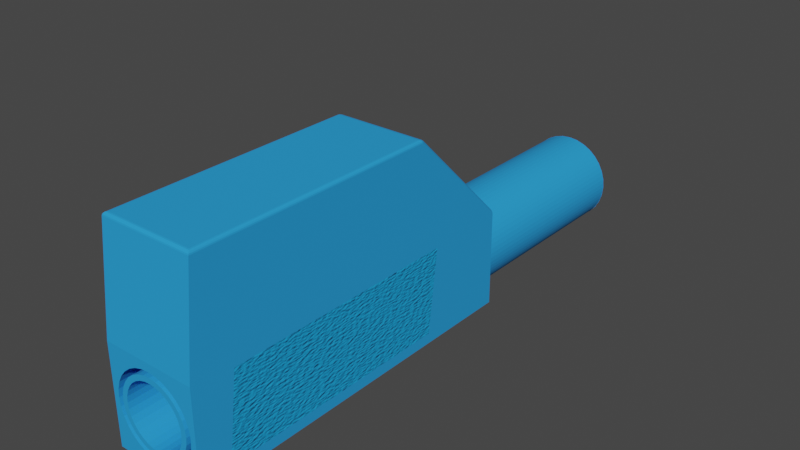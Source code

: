 # Source: lab_cable.blend  (saved by Blender 4.0.36; exported with 4.5.12 LTS)
import bpy
from mathutils import Matrix  # noqa: F401  (used for matrix-valued properties, if any)

bpy.ops.wm.read_factory_settings(use_empty=True)
scene = bpy.context.scene
scene.name = 'Scene'

# ---- collections
col_collection = bpy.data.collections.new('Collection'); scene.collection.children.link(col_collection)

# ---- materials (node trees are filled in below, after node groups)
mat_outside = bpy.data.materials.new('Outside')
mat_insideknob = bpy.data.materials.new('InsideKnob')
mat_roughspots = bpy.data.materials.new('RoughSpots')

# ---- material node trees
mat_outside.use_nodes = True; mat_outside.node_tree.nodes.clear()
_N = mat_outside.node_tree.nodes; _L = mat_outside.node_tree.links
n0 = _N.new('ShaderNodeOutputMaterial'); n0.name = 'Material Output'; n0.location = (396, 278)
n1 = _N.new('ShaderNodeBsdfPrincipled'); n1.name = 'Principled BSDF'; n1.location = (-27, 274)
n1.distribution = 'GGX'
n1.subsurface_method = 'RANDOM_WALK_SKIN'
n1.inputs[0].default_value = (0.0185, 0.3278, 0.7991, 1.0)
n1.inputs[2].default_value = 0.7822
n1.inputs[3].default_value = 1.45
n1.inputs[13].default_value = 0.3589
n1.inputs[27].default_value = (0.0, 0.0, 0.0, 1.0)
n1.inputs[28].default_value = 1.0
_L.new(n1.outputs[0], n0.inputs[0])
n0.is_active_output = True
mat_insideknob.use_nodes = True; mat_insideknob.node_tree.nodes.clear()
_N = mat_insideknob.node_tree.nodes; _L = mat_insideknob.node_tree.links
n0 = _N.new('ShaderNodeBsdfPrincipled'); n0.name = 'Principled BSDF'; n0.location = (10, 300)
n0.distribution = 'GGX'
n0.subsurface_method = 'RANDOM_WALK_SKIN'
n0.inputs[0].default_value = (0.5537, 0.03791, 0.02342, 1.0)
n0.inputs[2].default_value = 0.7697
n0.inputs[3].default_value = 1.45
n0.inputs[27].default_value = (0.0, 0.0, 0.0, 1.0)
n0.inputs[28].default_value = 1.0
n1 = _N.new('ShaderNodeOutputMaterial'); n1.name = 'Material Output'; n1.location = (300, 300)
_L.new(n0.outputs[0], n1.inputs[0])
n1.is_active_output = True
mat_roughspots.use_nodes = True; mat_roughspots.node_tree.nodes.clear()
_N = mat_roughspots.node_tree.nodes; _L = mat_roughspots.node_tree.links
n0 = _N.new('ShaderNodeOutputMaterial'); n0.name = 'Material Output'; n0.location = (300, 300)
n1 = _N.new('ShaderNodeBsdfPrincipled'); n1.name = 'Principled BSDF'; n1.location = (10, 300)
n1.distribution = 'GGX'
n1.subsurface_method = 'RANDOM_WALK_SKIN'
n1.inputs[0].default_value = (0.004613, 0.3198, 0.713, 1.0)
n1.inputs[2].default_value = 0.7033
n1.inputs[3].default_value = 1.45
n1.inputs[27].default_value = (0.0, 0.0, 0.0, 1.0)
n1.inputs[28].default_value = 1.0
n2 = _N.new('ShaderNodeMapping'); n2.name = 'Mapping'; n2.location = (-583, -25)
n3 = _N.new('ShaderNodeTexCoord'); n3.name = 'Texture Coordinate'; n3.location = (-835, -26)
n4 = _N.new('ShaderNodeTexNoise'); n4.name = 'Noise Texture'; n4.location = (-420, -60)
n4.inputs[2].default_value = 100.0
n4.inputs[4].default_value = 0.3397
n5 = _N.new('ShaderNodeBump'); n5.name = 'Bump'; n5.location = (-219, -34)
n5.inputs[1].default_value = 0.215
n5.inputs[2].default_value = 1.0
_L.new(n1.outputs[0], n0.inputs[0])
_L.new(n2.outputs[0], n4.inputs[0])
_L.new(n3.outputs[0], n2.inputs[0])
_L.new(n4.outputs[0], n5.inputs[3])
_L.new(n5.outputs[0], n1.inputs[5])
n0.is_active_output = True

# ---- world
world_world = bpy.data.worlds.new('World'); scene.world = world_world
world_world.use_nodes = True; world_world.node_tree.nodes.clear()
_N = world_world.node_tree.nodes; _L = world_world.node_tree.links
n0 = _N.new('ShaderNodeOutputWorld'); n0.name = 'World Output'; n0.location = (300, 300)
n1 = _N.new('ShaderNodeBackground'); n1.name = 'Background'; n1.location = (10, 300)
n1.inputs[0].default_value = (0.05088, 0.05088, 0.05088, 1.0)
_L.new(n1.outputs[0], n0.inputs[0])
n0.is_active_output = True
world_world.color = (0.05088, 0.05088, 0.05088)
world_world.use_sun_shadow = False
world_world.sun_shadow_jitter_overblur = 0.0

# ---- meshes
me_lab_cable = bpy.data.meshes.new('Lab Cable')
me_lab_cable.from_pydata([(9.537e-07, -20.0, 2.874), (-0.756, -20.0, 2.8), (-1.483, -20.0, 2.579), (-2.153, -20.0, 2.221), (-2.74, -20.0, 1.739), (-3.222, -20.0, 1.152), (-3.58, -20.0, 0.4822), (-3.801, -20.0, -0.2448), (-3.875, -20.0, -1.001), (-3.801, -20.0, -1.757), (-3.58, -20.0, -2.484), (-3.222, -20.0, -3.154), (-2.74, -20.0, -3.741), (-2.153, -20.0, -4.223), (-1.483, -20.0, -4.581), (-0.756, -20.0, -4.801), (4.768e-07, -20.0, -4.876), (0.756, -20.0, -4.801), (1.483, -20.0, -4.581), (2.153, -20.0, -4.223), (2.74, -20.0, -3.741), (3.222, -20.0, -3.154), (3.58, -20.0, -2.484), (3.801, -20.0, -1.757), (3.875, -20.0, -1.001), (3.801, -20.0, -0.2448), (3.58, -20.0, 0.4822), (3.222, -20.0, 1.152), (2.74, -20.0, 1.739), (2.153, -20.0, 2.221), (1.483, -20.0, 2.579), (0.756, -20.0, 2.8), (9.537e-07, 7.629e-06, 2.874), (-0.756, 7.629e-06, 2.8), (-1.483, 7.629e-06, 2.579), (-2.153, 7.629e-06, 2.221), (-2.74, 7.629e-06, 1.739), (-3.222, 7.629e-06, 1.152), (-3.58, 7.629e-06, 0.4822), (-3.801, 7.629e-06, -0.2448), (-3.875, 7.629e-06, -1.001), (-3.801, 7.629e-06, -1.757), (-3.58, 7.629e-06, -2.484), (-3.222, 7.629e-06, -3.154), (-2.74, 7.629e-06, -3.741), (-2.153, 7.629e-06, -4.223), (-1.483, 7.629e-06, -4.581), (-0.756, 7.629e-06, -4.801), (4.768e-07, 7.629e-06, -4.876), (0.756, 7.629e-06, -4.801), (1.483, 7.629e-06, -4.581), (2.153, 7.629e-06, -4.223), (2.74, 7.629e-06, -3.741), (3.222, 7.629e-06, -3.154), (3.58, 7.629e-06, -2.484), (3.801, 7.629e-06, -1.757), (3.875, 7.629e-06, -1.001), (3.801, 7.629e-06, -0.2448), (3.58, 7.629e-06, 0.4822), (3.222, 7.629e-06, 1.152), (2.74, 7.629e-06, 1.739), (2.153, 7.629e-06, 2.221), (1.483, 7.629e-06, 2.579), (0.756, 7.629e-06, 2.8), (-0.3798, -20.0, 2.856), (-1.125, -20.0, 2.707), (-1.827, -20.0, 2.417), (-2.458, -20.0, 1.995), (-2.995, -20.0, 1.458), (-3.417, -20.0, 0.8259), (-3.708, -20.0, 0.1241), (-3.856, -20.0, -0.6209), (-3.856, -20.0, -1.381), (-3.708, -20.0, -2.126), (-3.417, -20.0, -2.827), (-2.995, -20.0, -3.459), (-2.458, -20.0, -3.996), (-1.827, -20.0, -4.418), (-1.125, -20.0, -4.709), (-0.3798, -20.0, -4.857), (0.3798, -20.0, -4.857), (1.125, -20.0, -4.709), (1.827, -20.0, -4.418), (2.458, -20.0, -3.996), (2.995, -20.0, -3.459), (3.417, -20.0, -2.827), (3.708, -20.0, -2.126), (3.856, -20.0, -1.381), (3.856, -20.0, -0.6209), (3.708, -20.0, 0.1241), (3.417, -20.0, 0.8259), (2.995, -20.0, 1.458), (2.458, -20.0, 1.995), (1.827, -20.0, 2.417), (1.125, -20.0, 2.707), (0.3798, -20.0, 2.856), (-0.3798, 7.629e-06, 2.856), (-1.125, 7.629e-06, 2.707), (-1.827, 7.629e-06, 2.417), (-2.458, 7.629e-06, 1.995), (-2.995, 7.629e-06, 1.458), (-3.417, 7.629e-06, 0.8259), (-3.708, 7.629e-06, 0.1241), (-3.856, 7.629e-06, -0.6209), (-3.856, 7.629e-06, -1.381), (-3.708, 7.629e-06, -2.126), (-3.417, 7.629e-06, -2.827), (-2.995, 7.629e-06, -3.459), (-2.458, 7.629e-06, -3.996), (-1.827, 7.629e-06, -4.418), (-1.125, 7.629e-06, -4.709), (-0.3798, 7.629e-06, -4.857), (0.3798, 7.629e-06, -4.857), (1.125, 7.629e-06, -4.709), (1.827, 7.629e-06, -4.418), (2.458, 7.629e-06, -3.996), (2.995, 7.629e-06, -3.459), (3.417, 7.629e-06, -2.827), (3.708, 7.629e-06, -2.126), (3.856, 7.629e-06, -1.381), (3.856, 7.629e-06, -0.6209), (3.708, 7.629e-06, 0.1241), (3.417, 7.629e-06, 0.8259), (2.995, 7.629e-06, 1.458), (2.458, 7.629e-06, 1.995), (1.827, 7.629e-06, 2.417), (1.125, 7.629e-06, 2.707), (0.3798, 7.629e-06, 2.856), (-3.875, -10.0, -1.001), (-3.801, -10.0, -1.757), (3.58, -10.0, -2.484), (3.801, -10.0, -1.757), (-3.58, -10.0, -2.484), (3.875, -10.0, -1.001), (-3.222, -10.0, -3.154), (3.801, -10.0, -0.2448), (-2.74, -10.0, -3.741), (3.58, -10.0, 0.4821), (-2.153, -10.0, -4.223), (3.222, -10.0, 1.152), (-1.483, -10.0, -4.581), (4.768e-07, -10.0, 2.874), (-0.756, -10.0, 2.8), (2.74, -10.0, 1.739), (-0.756, -10.0, -4.801), (-1.483, -10.0, 2.579), (2.153, -10.0, 2.221), (9.537e-07, -10.0, -4.876), (-2.153, -10.0, 2.221), (1.483, -10.0, 2.579), (0.756, -10.0, -4.801), (-2.74, -10.0, 1.739), (0.756, -10.0, 2.8), (1.483, -10.0, -4.581), (-3.222, -10.0, 1.152), (2.153, -10.0, -4.223), (-3.58, -10.0, 0.4821), (2.74, -10.0, -3.741), (-3.801, -10.0, -0.2448), (3.222, -10.0, -3.154), (-3.856, -10.0, -1.381), (3.708, -10.0, -2.126), (-3.708, -10.0, -2.126), (3.856, -10.0, -1.381), (-3.417, -10.0, -2.827), (3.856, -10.0, -0.6209), (-2.995, -10.0, -3.459), (3.708, -10.0, 0.1241), (-2.458, -10.0, -3.996), (3.417, -10.0, 0.8259), (-1.827, -10.0, -4.418), (-0.3798, -10.0, 2.856), (2.995, -10.0, 1.458), (-1.125, -10.0, -4.709), (-1.125, -10.0, 2.707), (2.458, -10.0, 1.995), (-0.3798, -10.0, -4.857), (-1.827, -10.0, 2.417), (1.827, -10.0, 2.417), (0.3798, -10.0, -4.857), (-2.458, -10.0, 1.995), (1.125, -10.0, 2.707), (1.125, -10.0, -4.709), (-2.995, -10.0, 1.458), (0.3798, -10.0, 2.856), (1.827, -10.0, -4.418), (-3.417, -10.0, 0.8259), (2.458, -10.0, -3.996), (-3.708, -10.0, 0.1241), (2.995, -10.0, -3.459), (-3.856, -10.0, -0.6209), (3.417, -10.0, -2.827), (4.768e-07, -20.0, 3.371), (-0.8529, -20.0, 3.287), (-1.673, -20.0, 3.038), (-2.429, -20.0, 2.634), (-3.091, -20.0, 2.091), (-3.635, -20.0, 1.428), (-4.039, -20.0, 0.6723), (-4.288, -20.0, -0.1479), (-4.372, -20.0, -1.001), (-4.288, -20.0, -1.854), (-4.039, -20.0, -2.674), (-3.635, -20.0, -3.43), (-3.091, -20.0, -4.092), (-2.429, -20.0, -4.636), (-1.673, -20.0, -5.04), (-0.8529, -20.0, -5.289), (4.768e-07, -20.0, -5.373), (0.8529, -20.0, -5.289), (1.673, -20.0, -5.04), (2.429, -20.0, -4.636), (3.091, -20.0, -4.092), (3.635, -20.0, -3.43), (4.039, -20.0, -2.674), (4.288, -20.0, -1.854), (4.372, -20.0, -1.001), (4.288, -20.0, -0.1479), (4.039, -20.0, 0.6723), (3.635, -20.0, 1.428), (3.091, -20.0, 2.091), (2.429, -20.0, 2.634), (1.673, -20.0, 3.038), (0.8529, -20.0, 3.287), (4.768e-07, 7.629e-06, 3.371), (-0.8529, 7.629e-06, 3.287), (-1.673, 7.629e-06, 3.038), (-2.429, 7.629e-06, 2.634), (-3.091, 7.629e-06, 2.091), (-3.635, 7.629e-06, 1.428), (-4.039, 7.629e-06, 0.6723), (-4.288, 7.629e-06, -0.1479), (-4.372, 7.629e-06, -1.001), (-4.288, 7.629e-06, -1.854), (-4.039, 7.629e-06, -2.674), (-3.635, 7.629e-06, -3.43), (-3.091, 7.629e-06, -4.092), (-2.429, 7.629e-06, -4.636), (-1.673, 7.629e-06, -5.04), (-0.8529, 7.629e-06, -5.289), (4.768e-07, 7.629e-06, -5.373), (0.8529, 7.629e-06, -5.289), (1.673, 7.629e-06, -5.04), (2.429, 7.629e-06, -4.636), (3.091, 7.629e-06, -4.092), (3.635, 7.629e-06, -3.43), (4.039, 7.629e-06, -2.674), (4.288, 7.629e-06, -1.854), (4.372, 7.629e-06, -1.001), (4.288, 7.629e-06, -0.1479), (4.039, 7.629e-06, 0.6723), (3.635, 7.629e-06, 1.428), (3.091, 7.629e-06, 2.091), (2.429, 7.629e-06, 2.634), (1.673, 7.629e-06, 3.038), (0.8529, 7.629e-06, 3.287), (-0.4285, -20.0, 3.35), (-1.269, -20.0, 3.183), (-2.061, -20.0, 2.855), (-2.773, -20.0, 2.379), (-3.379, -20.0, 1.773), (-3.856, -20.0, 1.06), (-4.184, -20.0, 0.2683), (-4.351, -20.0, -0.5722), (-4.351, -20.0, -1.429), (-4.184, -20.0, -2.27), (-3.856, -20.0, -3.062), (-3.379, -20.0, -3.774), (-2.773, -20.0, -4.38), (-2.061, -20.0, -4.856), (-1.269, -20.0, -5.184), (-0.4285, -20.0, -5.352), (0.4285, -20.0, -5.352), (1.269, -20.0, -5.184), (2.061, -20.0, -4.856), (2.773, -20.0, -4.38), (3.379, -20.0, -3.774), (3.856, -20.0, -3.062), (4.184, -20.0, -2.27), (4.351, -20.0, -1.429), (4.351, -20.0, -0.5722), (4.184, -20.0, 0.2683), (3.856, -20.0, 1.06), (3.379, -20.0, 1.773), (2.773, -20.0, 2.379), (2.061, -20.0, 2.855), (1.269, -20.0, 3.183), (0.4285, -20.0, 3.35), (-0.4285, 7.629e-06, 3.35), (-1.269, 7.629e-06, 3.183), (-2.061, 7.629e-06, 2.855), (-2.773, 7.629e-06, 2.379), (-3.379, 7.629e-06, 1.773), (-3.856, 7.629e-06, 1.06), (-4.184, 7.629e-06, 0.2683), (-4.351, 7.629e-06, -0.5722), (-4.351, 7.629e-06, -1.429), (-4.184, 7.629e-06, -2.27), (-3.856, 7.629e-06, -3.062), (-3.379, 7.629e-06, -3.774), (-2.773, 7.629e-06, -4.38), (-2.061, 7.629e-06, -4.856), (-1.269, 7.629e-06, -5.184), (-0.4285, 7.629e-06, -5.352), (0.4285, 7.629e-06, -5.352), (1.269, 7.629e-06, -5.184), (2.061, 7.629e-06, -4.856), (2.773, 7.629e-06, -4.38), (3.379, 7.629e-06, -3.774), (3.856, 7.629e-06, -3.062), (4.184, 7.629e-06, -2.27), (4.351, 7.629e-06, -1.429), (4.351, 7.629e-06, -0.5722), (4.184, 7.629e-06, 0.2683), (3.856, 7.629e-06, 1.06), (3.379, 7.629e-06, 1.773), (2.773, 7.629e-06, 2.379), (2.061, 7.629e-06, 2.855), (1.269, 7.629e-06, 3.183), (0.4285, 7.629e-06, 3.35), (-0.8529, -10.0, -5.289), (4.768e-07, -10.0, -5.373), (-1.673, -10.0, 3.038), (-2.429, -10.0, 2.634), (2.429, -10.0, 2.634), (1.673, -10.0, 3.038), (0.8529, -10.0, -5.289), (-3.091, -10.0, 2.091), (0.8529, -10.0, 3.287), (1.673, -10.0, -5.04), (-3.635, -10.0, 1.428), (4.768e-07, -10.0, 3.371), (2.429, -10.0, -4.636), (-4.039, -10.0, 0.6723), (3.091, -10.0, -4.092), (-4.288, -10.0, -0.1479), (3.635, -10.0, -3.43), (-4.372, -10.0, -1.001), (4.039, -10.0, -2.674), (-4.288, -10.0, -1.854), (4.288, -10.0, -1.854), (-4.039, -10.0, -2.674), (4.372, -10.0, -1.001), (-3.635, -10.0, -3.43), (4.288, -10.0, -0.1479), (-3.091, -10.0, -4.092), (4.039, -10.0, 0.6723), (-2.429, -10.0, -4.636), (3.635, -10.0, 1.428), (-1.673, -10.0, -5.04), (-0.8529, -10.0, 3.287), (3.091, -10.0, 2.091), (-0.4285, -10.0, -5.352), (-2.061, -10.0, 2.855), (2.061, -10.0, 2.855), (0.4285, -10.0, -5.352), (-2.773, -10.0, 2.379), (1.269, -10.0, 3.183), (1.269, -10.0, -5.184), (-3.379, -10.0, 1.773), (0.4285, -10.0, 3.35), (2.061, -10.0, -4.856), (-3.856, -10.0, 1.06), (2.773, -10.0, -4.38), (-4.184, -10.0, 0.2683), (3.379, -10.0, -3.774), (-4.351, -10.0, -0.5722), (3.856, -10.0, -3.062), (-4.351, -10.0, -1.429), (4.184, -10.0, -2.27), (-4.184, -10.0, -2.27), (4.351, -10.0, -1.429), (-3.856, -10.0, -3.062), (4.351, -10.0, -0.5722), (-3.379, -10.0, -3.774), (4.184, -10.0, 0.2683), (-2.773, -10.0, -4.38), (3.856, -10.0, 1.06), (-2.061, -10.0, -4.856), (-0.4285, -10.0, 3.35), (3.379, -10.0, 1.773), (-1.269, -10.0, -5.184), (-1.269, -10.0, 3.183), (2.773, -10.0, 2.379), (-4.5, -51.0, 3.499), (4.5, -51.0, 3.499), (4.5, -28.0, 3.499), (-4.5, -28.0, 3.499), (-4.5, -55.0, 3.999), (4.5, -55.0, 3.999), (0.0, 0.0, 3.399), (-0.8584, 0.0, 3.315), (-1.684, 0.0, 3.064), (-2.445, 0.0, 2.658), (-3.111, 0.0, 2.111), (-3.658, 0.0, 1.444), (-4.065, 0.0, 0.6831), (-4.315, 0.0, -0.1424), (-4.4, 0.0, -1.001), (-4.315, 0.0, -1.859), (-4.065, 0.0, -2.685), (-3.658, 0.0, -3.445), (-3.111, 0.0, -4.112), (-2.445, 0.0, -4.659), (-1.684, 0.0, -5.066), (-0.8584, 0.0, -5.316), (0.0, 0.0, -5.401), (0.8584, 0.0, -5.316), (1.684, 0.0, -5.066), (2.445, 0.0, -4.659), (3.111, 0.0, -4.112), (3.658, 0.0, -3.445), (4.065, 0.0, -2.685), (4.315, 0.0, -1.859), (4.4, 0.0, -1.001), (4.315, 0.0, -0.1424), (4.065, 0.0, 0.6831), (3.658, 0.0, 1.444), (3.111, 0.0, 2.111), (2.445, 0.0, 2.658), (1.684, 0.0, 3.064), (0.8584, 0.0, 3.315), (-1.492, -20.0, 2.602), (-3.603, -20.0, -2.493), (-2.758, -20.0, -3.758), (-0.7609, -20.0, -4.826), (1.492, -20.0, -4.604), (2.167, -20.0, -4.243), (3.9, -20.0, -1.001), (2.758, -20.0, 1.757), (2.167, -20.0, 2.242), (1.492, -20.0, 2.602), (0.0, -20.0, 2.899), (-0.7609, -20.0, 2.824), (-3.603, -20.0, 0.4917), (-3.825, -20.0, -0.2399), (-3.243, -20.0, -3.167), (-1.492, -20.0, -4.604), (0.0, -20.0, -4.901), (2.758, -20.0, -3.758), (3.243, -20.0, -3.167), (3.603, -20.0, -2.493), (3.825, -20.0, -1.762), (3.825, -20.0, -0.2399), (3.243, -20.0, 1.166), (0.7609, -20.0, 2.824), (-2.167, -20.0, 2.242), (-2.758, -20.0, 1.757), (-3.243, -20.0, 1.166), (-3.9, -20.0, -1.001), (-3.825, -20.0, -1.762), (-2.167, -20.0, -4.243), (0.7609, -20.0, -4.826), (3.603, -20.0, 0.4917), (0.0, 0.0, 2.899), (-0.7609, 0.0, 2.824), (-1.492, 0.0, 2.602), (-2.167, 0.0, 2.242), (-2.758, 0.0, 1.757), (-3.243, 0.0, 1.166), (-3.603, 0.0, 0.4917), (-3.825, 0.0, -0.2399), (-3.9, 0.0, -1.001), (-3.825, 0.0, -1.762), (-3.603, 0.0, -2.493), (-3.243, 0.0, -3.167), (-2.758, 0.0, -3.758), (-2.167, 0.0, -4.243), (-1.492, 0.0, -4.604), (-0.7609, 0.0, -4.826), (0.0, 0.0, -4.901), (0.7609, 0.0, -4.826), (1.492, 0.0, -4.604), (2.167, 0.0, -4.243), (2.758, 0.0, -3.758), (3.243, 0.0, -3.167), (3.603, 0.0, -2.493), (3.825, 0.0, -1.762), (3.9, 0.0, -1.001), (3.825, 0.0, -0.2399), (3.603, 0.0, 0.4917), (3.243, 0.0, 1.166), (2.758, 0.0, 1.757), (2.167, 0.0, 2.242), (1.492, 0.0, 2.602), (0.7609, 0.0, 2.824), (0.0, -20.0, 1.699), (-0.5267, -20.0, 1.647), (-1.033, -20.0, 1.494), (-1.5, -20.0, 1.244), (-1.909, -20.0, 0.9084), (-2.245, -20.0, 0.4993), (-2.494, -20.0, 0.03249), (-2.648, -20.0, -0.474), (-2.7, -20.0, -1.001), (-2.648, -20.0, -1.528), (-2.494, -20.0, -2.034), (-2.245, -20.0, -2.501), (-1.909, -20.0, -2.91), (-1.5, -20.0, -3.246), (-1.033, -20.0, -3.495), (-0.5267, -20.0, -3.649), (0.0, -20.0, -3.701), (0.5267, -20.0, -3.649), (1.033, -20.0, -3.495), (1.5, -20.0, -3.246), (1.909, -20.0, -2.91), (2.245, -20.0, -2.501), (2.494, -20.0, -2.034), (2.648, -20.0, -1.528), (2.7, -20.0, -1.001), (2.648, -20.0, -0.474), (2.494, -20.0, 0.03249), (2.245, -20.0, 0.4993), (1.909, -20.0, 0.9084), (1.5, -20.0, 1.244), (1.033, -20.0, 1.494), (0.5267, -20.0, 1.647), (0.0, 0.0, 0.0), (0.0, -1.691, 1.699), (0.0, -0.08276, 0.5251), (0.0, -0.323, 0.9988), (0.0, -0.6971, 1.375), (0.0, -1.168, 1.616), (-0.5267, -1.691, 1.647), (-0.1952, 0.0, -0.01923), (-0.5105, -1.168, 1.566), (-0.4634, -0.6971, 1.329), (-0.3901, -0.323, 0.9604), (-0.2977, -0.08276, 0.4958), (-1.033, -1.691, 1.494), (-0.383, 0.0, -0.07618), (-1.001, -1.168, 1.417), (-0.9091, -0.6971, 1.194), (-0.7652, -0.323, 0.8466), (-0.5839, -0.08276, 0.4089), (-1.5, -1.691, 1.244), (-0.556, 0.0, -0.1687), (-1.454, -1.168, 1.175), (-1.32, -0.6971, 0.9744), (-1.111, -0.323, 0.6618), (-0.8477, -0.08276, 0.2679), (-1.909, -1.691, 0.9084), (-0.7076, 0.0, -0.2931), (-1.85, -1.168, 0.8496), (-1.68, -0.6971, 0.679), (-1.414, -0.323, 0.4131), (-1.079, -0.08276, 0.07818), (-2.245, -1.691, 0.4993), (-0.8321, 0.0, -0.4448), (-2.176, -1.168, 0.4531), (-1.975, -0.6971, 0.319), (-1.663, -0.323, 0.1101), (-1.269, -0.08276, -0.153), (-2.494, -1.691, 0.03249), (-0.9246, 0.0, -0.6178), (-2.418, -1.168, 0.0006614), (-2.195, -0.6971, -0.0917), (-1.847, -0.323, -0.2356), (-1.41, -0.08276, -0.4168), (-2.648, -1.691, -0.474), (-0.9815, 0.0, -0.8055), (-2.567, -1.168, -0.4902), (-2.33, -0.6971, -0.5373), (-1.961, -0.323, -0.6107), (-1.497, -0.08276, -0.7031), (-2.7, -1.691, -1.001), (-1.001, 0.0, -1.001), (-2.617, -1.168, -1.001), (-2.375, -0.6971, -1.001), (-2.0, -0.323, -1.001), (-1.526, -0.08276, -1.001), (-2.648, -1.691, -1.528), (-0.9815, 0.0, -1.196), (-2.567, -1.168, -1.511), (-2.33, -0.6971, -1.464), (-1.961, -0.323, -1.391), (-1.497, -0.08276, -1.298), (-2.494, -1.691, -2.034), (-0.9246, 0.0, -1.384), (-2.418, -1.168, -2.002), (-2.195, -0.6971, -1.91), (-1.847, -0.323, -1.766), (-1.41, -0.08276, -1.585), (-2.245, -1.691, -2.501), (-0.8321, 0.0, -1.557), (-2.176, -1.168, -2.455), (-1.975, -0.6971, -2.32), (-1.663, -0.323, -2.112), (-1.269, -0.08276, -1.848), (-1.909, -1.691, -2.91), (-0.7076, 0.0, -1.708), (-1.85, -1.168, -2.851), (-1.68, -0.6971, -2.68), (-1.414, -0.323, -2.415), (-1.079, -0.08276, -2.08), (-1.5, -1.691, -3.246), (-0.556, 0.0, -1.833), (-1.454, -1.168, -3.177), (-1.32, -0.6971, -2.976), (-1.111, -0.323, -2.663), (-0.8477, -0.08276, -2.269), (-1.033, -1.691, -3.495), (-0.383, 0.0, -1.925), (-1.001, -1.168, -3.418), (-0.9091, -0.6971, -3.195), (-0.7652, -0.323, -2.848), (-0.5839, -0.08276, -2.41), (-0.5267, -1.691, -3.649), (-0.1952, 0.0, -1.982), (-0.5105, -1.168, -3.567), (-0.4634, -0.6971, -3.331), (-0.3901, -0.323, -2.962), (-0.2977, -0.08276, -2.497), (0.0, -1.691, -3.701), (0.0, 0.0, -2.002), (0.0, -1.168, -3.618), (0.0, -0.6971, -3.376), (0.0, -0.323, -3.0), (0.0, -0.08276, -2.527), (0.5267, -1.691, -3.649), (0.1952, 0.0, -1.982), (0.5105, -1.168, -3.567), (0.4634, -0.6971, -3.331), (0.3901, -0.323, -2.962), (0.2977, -0.08276, -2.497), (1.033, -1.691, -3.495), (0.383, 0.0, -1.925), (1.001, -1.168, -3.418), (0.9091, -0.6971, -3.195), (0.7652, -0.323, -2.848), (0.5839, -0.08276, -2.41), (1.5, -1.691, -3.246), (0.556, 0.0, -1.833), (1.454, -1.168, -3.177), (1.32, -0.6971, -2.976), (1.111, -0.323, -2.663), (0.8477, -0.08276, -2.269), (1.909, -1.691, -2.91), (0.7076, 0.0, -1.708), (1.85, -1.168, -2.851), (1.68, -0.6971, -2.68), (1.414, -0.323, -2.415), (1.079, -0.08276, -2.08), (2.245, -1.691, -2.501), (0.8321, 0.0, -1.557), (2.176, -1.168, -2.455), (1.975, -0.6971, -2.32), (1.663, -0.323, -2.112), (1.269, -0.08276, -1.848), (2.494, -1.691, -2.034), (0.9246, 0.0, -1.384), (2.418, -1.168, -2.002), (2.195, -0.6971, -1.91), (1.847, -0.323, -1.766), (1.41, -0.08276, -1.585), (2.648, -1.691, -1.528), (0.9815, 0.0, -1.196), (2.567, -1.168, -1.511), (2.33, -0.6971, -1.464), (1.961, -0.323, -1.391), (1.497, -0.08276, -1.298), (2.7, -1.691, -1.001), (1.001, 0.0, -1.001), (2.617, -1.168, -1.001), (2.375, -0.6971, -1.001), (2.0, -0.323, -1.001), (1.526, -0.08276, -1.001), (2.648, -1.691, -0.474), (0.9815, 0.0, -0.8055), (2.567, -1.168, -0.4902), (2.33, -0.6971, -0.5373), (1.961, -0.323, -0.6107), (1.497, -0.08276, -0.7031), (2.494, -1.691, 0.03249), (0.9246, 0.0, -0.6178), (2.418, -1.168, 0.0006614), (2.195, -0.6971, -0.0917), (1.847, -0.323, -0.2356), (1.41, -0.08276, -0.4168), (2.245, -1.691, 0.4993), (0.8321, 0.0, -0.4448), (2.176, -1.168, 0.4531), (1.975, -0.6971, 0.319), (1.663, -0.323, 0.1101), (1.269, -0.08276, -0.153), (1.909, -1.691, 0.9084), (0.7076, 0.0, -0.2931), (1.85, -1.168, 0.8496), (1.68, -0.6971, 0.679), (1.414, -0.323, 0.4131), (1.079, -0.08276, 0.07818), (1.5, -1.691, 1.244), (0.556, 0.0, -0.1687), (1.454, -1.168, 1.175), (1.32, -0.6971, 0.9744), (1.111, -0.323, 0.6618), (0.8477, -0.08276, 0.2679), (1.033, -1.691, 1.494), (0.383, 0.0, -0.07618), (1.001, -1.168, 1.417), (0.9091, -0.6971, 1.194), (0.7652, -0.323, 0.8466), (0.5839, -0.08276, 0.4089), (0.5267, -1.691, 1.647), (0.1952, 0.0, -0.01923), (0.5105, -1.168, 1.566), (0.4634, -0.6971, 1.329), (0.3901, -0.323, 0.9604), (0.2977, -0.08276, 0.4958), (-4.0, -54.5, -6.001), (-4.5, -55.0, -5.501), (-4.5, -20.0, -5.501), (-4.0, -20.5, -6.001), (4.5, -55.0, -5.501), (4.0, -54.5, -6.001), (4.0, -20.5, -6.001), (4.5, -20.0, -5.501), (-4.2, -30.3, 14.0), (-4.2, -29.79, 13.79), (-4.2, -30.17, 13.98), (-4.2, -30.03, 13.94), (-4.315, -30.26, 13.98), (-4.311, -30.14, 13.95), (-4.308, -30.03, 13.92), (-4.373, -30.04, 13.9), (-4.315, -29.83, 13.8), (-4.412, -29.91, 13.79), (-4.2, -29.89, 13.87), (-4.311, -29.93, 13.87), (-4.399, -29.98, 13.86), (-4.477, -30.16, 13.81), (-4.412, -30.21, 13.91), (-4.477, -30.01, 13.75), (-4.444, -30.07, 13.84), (-4.399, -30.11, 13.91), (4.2, -30.3, 14.0), (4.5, -30.12, 13.7), (4.2, -29.79, 13.79), (4.315, -30.26, 13.98), (4.412, -30.21, 13.91), (4.2, -30.17, 13.98), (4.311, -30.14, 13.95), (4.399, -30.11, 13.91), (4.373, -30.04, 13.9), (4.477, -30.01, 13.75), (4.412, -29.91, 13.79), (4.477, -30.16, 13.81), (4.444, -30.07, 13.84), (4.399, -29.98, 13.86), (4.2, -29.89, 13.87), (4.2, -30.03, 13.94), (4.315, -29.83, 13.8), (4.311, -29.93, 13.87), (4.308, -30.03, 13.92), (-4.5, -20.0, 3.668), (-4.2, -20.21, 4.211), (-4.477, -20.02, 3.811), (-4.412, -20.06, 3.964), (-4.315, -20.13, 4.105), (4.2, -20.21, 4.211), (4.5, -20.03, 3.668), (4.315, -20.13, 4.105), (4.412, -20.07, 3.964), (4.477, -20.04, 3.811), (-4.2, -53.7, 14.0), (-4.5, -54.03, 13.7), (-4.315, -53.82, 13.98), (-4.412, -53.92, 13.91), (-4.477, -54.0, 13.81), (4.5, -54.03, 13.7), (4.2, -53.7, 14.0), (4.477, -54.0, 13.81), (4.412, -53.92, 13.91), (4.315, -53.82, 13.98), (-4.5, -52.0, -4.501), (4.5, -52.0, -4.501), (4.5, -29.0, -4.501), (-4.5, -29.0, -4.501), (0.0, -55.0, 3.249), (-0.7804, -55.0, 3.172), (-1.531, -55.0, 2.945), (-2.222, -55.0, 2.575), (-2.828, -55.0, 2.078), (-3.326, -55.0, 1.472), (-3.696, -55.0, 0.78), (-3.923, -55.0, 0.0296), (-4.0, -55.0, -0.7508), (-3.923, -55.0, -1.531), (-3.696, -55.0, -2.281), (-3.326, -55.0, -2.973), (-2.828, -55.0, -3.579), (-2.222, -55.0, -4.077), (-1.531, -55.0, -4.446), (-0.7804, -55.0, -4.674), (0.0, -55.0, -4.751), (0.7804, -55.0, -4.674), (1.531, -55.0, -4.446), (2.222, -55.0, -4.077), (2.828, -55.0, -3.579), (3.326, -55.0, -2.973), (3.696, -55.0, -2.281), (3.923, -55.0, -1.531), (4.0, -55.0, -0.7508), (3.923, -55.0, 0.0296), (3.696, -55.0, 0.78), (3.326, -55.0, 1.472), (2.828, -55.0, 2.078), (2.222, -55.0, 2.575), (1.531, -55.0, 2.945), (0.7804, -55.0, 3.172), (-1.339, -55.0, 2.483), (-1.944, -55.0, 2.159), (-2.475, -55.0, -3.226), (0.0, -55.0, -4.251), (2.91, -55.0, -2.695), (3.5, -55.0, -0.7508), (1.944, -55.0, 2.159), (-2.942, -55.0, -0.1655), (-2.772, -55.0, -1.899), (0.5853, -55.0, -3.693), (2.772, -55.0, -1.899), (2.942, -55.0, -1.336), (0.0, -55.0, 2.749), (-2.91, -55.0, 1.194), (-3.234, -55.0, 0.5886), (-3.5, -55.0, -0.7508), (-3.234, -55.0, -2.09), (0.6828, -55.0, -4.184), (2.475, -55.0, -3.226), (3.433, -55.0, -1.434), (1.339, -55.0, 2.483), (0.6828, -55.0, 2.682), (-0.5853, -55.0, 2.192), (-2.121, -55.0, 1.371), (-2.494, -55.0, 0.916), (-3.0, -55.0, -0.7508), (-1.148, -55.0, -3.522), (-0.5853, -55.0, -3.693), (2.494, -55.0, -2.417), (2.772, -55.0, 0.3973), (2.494, -55.0, 0.916), (2.121, -55.0, 1.371), (1.667, -55.0, 1.744), (-0.6828, -55.0, 2.682), (-2.475, -55.0, 1.724), (-1.339, -55.0, -3.984), (-0.6828, -55.0, -4.184), (1.339, -55.0, -3.984), (1.944, -55.0, -3.661), (2.91, -55.0, 1.194), (-2.121, -55.0, -2.872), (-1.667, -55.0, -3.245), (0.0, -55.0, -3.751), (2.121, -55.0, -2.872), (3.0, -55.0, -0.7508), (0.5853, -55.0, 2.192), (-3.433, -55.0, -0.06794), (-3.433, -55.0, -1.434), (-2.91, -55.0, -2.695), (-1.944, -55.0, -3.661), (3.234, -55.0, -2.09), (3.433, -55.0, -0.06794), (3.234, -55.0, 0.5886), (2.475, -55.0, 1.724), (0.0, -55.0, 2.249), (-1.148, -55.0, 2.021), (-1.667, -55.0, 1.744), (-2.772, -55.0, 0.3973), (-2.942, -55.0, -1.336), (-2.494, -55.0, -2.417), (1.148, -55.0, -3.522), (1.667, -55.0, -3.245), (2.942, -55.0, -0.1655), (1.148, -55.0, 2.021), (-0.6828, -20.0, 2.682), (0.0, -20.0, 2.749), (-1.339, -20.0, 2.483), (-1.944, -20.0, 2.159), (-2.475, -20.0, 1.724), (-2.91, -20.0, 1.194), (-3.234, -20.0, 0.5886), (-3.433, -20.0, -0.06794), (-3.5, -20.0, -0.7508), (-3.433, -20.0, -1.434), (-3.234, -20.0, -2.09), (-2.91, -20.0, -2.695), (-2.475, -20.0, -3.226), (-1.944, -20.0, -3.661), (-1.339, -20.0, -3.984), (-0.6828, -20.0, -4.184), (0.0, -20.0, -4.251), (0.6828, -20.0, -4.184), (1.339, -20.0, -3.984), (1.944, -20.0, -3.661), (2.475, -20.0, -3.226), (2.91, -20.0, -2.695), (3.234, -20.0, -2.09), (3.433, -20.0, -1.434), (3.5, -20.0, -0.7508), (3.433, -20.0, -0.06794), (3.234, -20.0, 0.5886), (2.91, -20.0, 1.194), (2.475, -20.0, 1.724), (1.944, -20.0, 2.159), (1.339, -20.0, 2.483), (0.6828, -20.0, 2.682), (-0.5853, -20.0, 2.192), (0.0, -20.0, 2.249), (-1.148, -20.0, 2.021), (-1.667, -20.0, 1.744), (-2.121, -20.0, 1.371), (-2.494, -20.0, 0.916), (-2.772, -20.0, 0.3973), (-2.942, -20.0, -0.1655), (-3.0, -20.0, -0.7508), (-2.942, -20.0, -1.336), (-2.772, -20.0, -1.899), (-2.494, -20.0, -2.417), (-2.121, -20.0, -2.872), (-1.667, -20.0, -3.245), (-1.148, -20.0, -3.522), (-0.5853, -20.0, -3.693), (0.0, -20.0, -3.751), (0.5853, -20.0, -3.693), (1.148, -20.0, -3.522), (1.667, -20.0, -3.245), (2.121, -20.0, -2.872), (2.494, -20.0, -2.417), (2.772, -20.0, -1.899), (2.942, -20.0, -1.336), (3.0, -20.0, -0.7508), (2.942, -20.0, -0.1655), (2.772, -20.0, 0.3973), (2.494, -20.0, 0.916), (2.121, -20.0, 1.371), (1.667, -20.0, 1.744), (1.148, -20.0, 2.021), (0.5853, -20.0, 2.192)], [(427, 426), (430, 429), (431, 430), (433, 432), (435, 434), (440, 439), (441, 440), (442, 441), (432, 445), (447, 446), (448, 447), (450, 449), (422, 433), (446, 422), (434, 448), (449, 435), (423, 450), (436, 423), (424, 436), (451, 424), (437, 451), (425, 437), (438, 425), (452, 438), (426, 452), (439, 427), (428, 442), (443, 428), (453, 443), (444, 453), (429, 444), (445, 431)], [(8, 72, 160, 128), (72, 9, 129, 160), (160, 129, 41, 104), (128, 160, 104, 40), (22, 86, 161, 130), (86, 23, 131, 161), (161, 131, 55, 118), (130, 161, 118, 54), (9, 73, 162, 129), (73, 10, 132, 162), (162, 132, 42, 105), (129, 162, 105, 41), (23, 87, 163, 131), (87, 24, 133, 163), (163, 133, 56, 119), (131, 163, 119, 55), (10, 74, 164, 132), (74, 11, 134, 164), (164, 134, 43, 106), (132, 164, 106, 42), (24, 88, 165, 133), (88, 25, 135, 165), (165, 135, 57, 120), (133, 165, 120, 56), (11, 75, 166, 134), (75, 12, 136, 166), (166, 136, 44, 107), (134, 166, 107, 43), (25, 89, 167, 135), (89, 26, 137, 167), (167, 137, 58, 121), (135, 167, 121, 57), (12, 76, 168, 136), (76, 13, 138, 168), (168, 138, 45, 108), (136, 168, 108, 44), (26, 90, 169, 137), (90, 27, 139, 169), (169, 139, 59, 122), (137, 169, 122, 58), (13, 77, 170, 138), (77, 14, 140, 170), (170, 140, 46, 109), (138, 170, 109, 45), (0, 64, 171, 141), (64, 1, 142, 171), (171, 142, 33, 96), (141, 171, 96, 32), (27, 91, 172, 139), (91, 28, 143, 172), (172, 143, 60, 123), (139, 172, 123, 59), (14, 78, 173, 140), (78, 15, 144, 173), (173, 144, 47, 110), (140, 173, 110, 46), (1, 65, 174, 142), (65, 2, 145, 174), (174, 145, 34, 97), (142, 174, 97, 33), (28, 92, 175, 143), (92, 29, 146, 175), (175, 146, 61, 124), (143, 175, 124, 60), (15, 79, 176, 144), (79, 16, 147, 176), (176, 147, 48, 111), (144, 176, 111, 47), (2, 66, 177, 145), (66, 3, 148, 177), (177, 148, 35, 98), (145, 177, 98, 34), (29, 93, 178, 146), (93, 30, 149, 178), (178, 149, 62, 125), (146, 178, 125, 61), (16, 80, 179, 147), (80, 17, 150, 179), (179, 150, 49, 112), (147, 179, 112, 48), (3, 67, 180, 148), (67, 4, 151, 180), (180, 151, 36, 99), (148, 180, 99, 35), (30, 94, 181, 149), (94, 31, 152, 181), (181, 152, 63, 126), (149, 181, 126, 62), (17, 81, 182, 150), (81, 18, 153, 182), (182, 153, 50, 113), (150, 182, 113, 49), (4, 68, 183, 151), (68, 5, 154, 183), (183, 154, 37, 100), (151, 183, 100, 36), (31, 95, 184, 152), (95, 0, 141, 184), (184, 141, 32, 127), (152, 184, 127, 63), (18, 82, 185, 153), (82, 19, 155, 185), (185, 155, 51, 114), (153, 185, 114, 50), (5, 69, 186, 154), (69, 6, 156, 186), (186, 156, 38, 101), (154, 186, 101, 37), (19, 83, 187, 155), (83, 20, 157, 187), (187, 157, 52, 115), (155, 187, 115, 51), (6, 70, 188, 156), (70, 7, 158, 188), (188, 158, 39, 102), (156, 188, 102, 38), (20, 84, 189, 157), (84, 21, 159, 189), (189, 159, 53, 116), (157, 189, 116, 52), (7, 71, 190, 158), (71, 8, 128, 190), (190, 128, 40, 103), (158, 190, 103, 39), (21, 85, 191, 159), (85, 22, 130, 191), (191, 130, 54, 117), (159, 191, 117, 53), (207, 320, 352, 271), (320, 239, 303, 352), (352, 303, 240, 321), (271, 352, 321, 208), (194, 322, 353, 258), (322, 226, 290, 353), (353, 290, 227, 323), (258, 353, 323, 195), (221, 324, 354, 285), (324, 253, 317, 354), (354, 317, 254, 325), (285, 354, 325, 222), (208, 321, 355, 272), (321, 240, 304, 355), (355, 304, 241, 326), (272, 355, 326, 209), (195, 323, 356, 259), (323, 227, 291, 356), (356, 291, 228, 327), (259, 356, 327, 196), (222, 325, 357, 286), (325, 254, 318, 357), (357, 318, 255, 328), (286, 357, 328, 223), (209, 326, 358, 273), (326, 241, 305, 358), (358, 305, 242, 329), (273, 358, 329, 210), (196, 327, 359, 260), (327, 228, 292, 359), (359, 292, 229, 330), (260, 359, 330, 197), (223, 328, 360, 287), (328, 255, 319, 360), (360, 319, 224, 331), (287, 360, 331, 192), (210, 329, 361, 274), (329, 242, 306, 361), (361, 306, 243, 332), (274, 361, 332, 211), (197, 330, 362, 261), (330, 229, 293, 362), (362, 293, 230, 333), (261, 362, 333, 198), (211, 332, 363, 275), (332, 243, 307, 363), (363, 307, 244, 334), (275, 363, 334, 212), (198, 333, 364, 262), (333, 230, 294, 364), (364, 294, 231, 335), (262, 364, 335, 199), (212, 334, 365, 276), (334, 244, 308, 365), (365, 308, 245, 336), (276, 365, 336, 213), (199, 335, 366, 263), (335, 231, 295, 366), (366, 295, 232, 337), (263, 366, 337, 200), (213, 336, 367, 277), (336, 245, 309, 367), (367, 309, 246, 338), (277, 367, 338, 214), (200, 337, 368, 264), (337, 232, 296, 368), (368, 296, 233, 339), (264, 368, 339, 201), (214, 338, 369, 278), (338, 246, 310, 369), (369, 310, 247, 340), (278, 369, 340, 215), (201, 339, 370, 265), (339, 233, 297, 370), (370, 297, 234, 341), (265, 370, 341, 202), (215, 340, 371, 279), (340, 247, 311, 371), (371, 311, 248, 342), (279, 371, 342, 216), (202, 341, 372, 266), (341, 234, 298, 372), (372, 298, 235, 343), (266, 372, 343, 203), (216, 342, 373, 280), (342, 248, 312, 373), (373, 312, 249, 344), (280, 373, 344, 217), (203, 343, 374, 267), (343, 235, 299, 374), (374, 299, 236, 345), (267, 374, 345, 204), (217, 344, 375, 281), (344, 249, 313, 375), (375, 313, 250, 346), (281, 375, 346, 218), (204, 345, 376, 268), (345, 236, 300, 376), (376, 300, 237, 347), (268, 376, 347, 205), (218, 346, 377, 282), (346, 250, 314, 377), (377, 314, 251, 348), (282, 377, 348, 219), (205, 347, 378, 269), (347, 237, 301, 378), (378, 301, 238, 349), (269, 378, 349, 206), (192, 331, 379, 256), (331, 224, 288, 379), (379, 288, 225, 350), (256, 379, 350, 193), (219, 348, 380, 283), (348, 251, 315, 380), (380, 315, 252, 351), (283, 380, 351, 220), (206, 349, 381, 270), (349, 238, 302, 381), (381, 302, 239, 320), (270, 381, 320, 207), (193, 350, 382, 257), (350, 225, 289, 382), (382, 289, 226, 322), (257, 382, 322, 194), (220, 351, 383, 284), (351, 252, 316, 383), (383, 316, 253, 324), (284, 383, 324, 221), (810, 809, 389), (713, 716, 715, 710), (766, 388, 389, 770), (454, 390, 421, 485), (485, 421, 420, 484), (484, 420, 419, 483), (483, 419, 418, 482), (482, 418, 417, 481), (481, 417, 416, 480), (480, 416, 415, 479), (479, 415, 414, 478), (478, 414, 413, 477), (477, 413, 412, 476), (476, 412, 411, 475), (475, 411, 410, 474), (474, 410, 409, 473), (473, 409, 408, 472), (472, 408, 407, 471), (471, 407, 406, 470), (470, 406, 405, 469), (469, 405, 404, 468), (468, 404, 403, 467), (467, 403, 402, 466), (466, 402, 401, 465), (465, 401, 400, 464), (464, 400, 399, 463), (463, 399, 398, 462), (462, 398, 397, 461), (461, 397, 396, 460), (460, 396, 395, 459), (459, 395, 394, 458), (458, 394, 393, 457), (457, 393, 392, 456), (456, 392, 391, 455), (455, 391, 390, 454), (513, 680, 686, 514), (500, 602, 608, 501), (487, 524, 530, 488), (514, 686, 692, 515), (501, 608, 614, 502), (488, 530, 536, 489), (515, 692, 698, 516), (502, 614, 620, 503), (489, 536, 542, 490), (516, 698, 704, 517), (503, 620, 626, 504), (490, 542, 548, 491), (504, 626, 632, 505), (491, 548, 554, 492), (486, 519, 524, 487), (505, 632, 638, 506), (492, 554, 560, 493), (506, 638, 644, 507), (493, 560, 566, 494), (507, 644, 650, 508), (494, 566, 572, 495), (508, 650, 656, 509), (495, 572, 578, 496), (509, 656, 662, 510), (496, 578, 584, 497), (510, 662, 668, 511), (497, 584, 590, 498), (511, 668, 674, 512), (498, 590, 596, 499), (512, 674, 680, 513), (499, 596, 602, 500), (517, 704, 519, 486), (525, 529, 520, 518), (529, 528, 521, 520), (528, 527, 522, 521), (527, 526, 523, 522), (526, 524, 519, 523), (531, 535, 529, 525), (535, 534, 528, 529), (534, 533, 527, 528), (533, 532, 526, 527), (532, 530, 524, 526), (537, 541, 535, 531), (541, 540, 534, 535), (540, 539, 533, 534), (539, 538, 532, 533), (538, 536, 530, 532), (543, 547, 541, 537), (547, 546, 540, 541), (546, 545, 539, 540), (545, 544, 538, 539), (544, 542, 536, 538), (549, 553, 547, 543), (553, 552, 546, 547), (552, 551, 545, 546), (551, 550, 544, 545), (550, 548, 542, 544), (555, 559, 553, 549), (559, 558, 552, 553), (558, 557, 551, 552), (557, 556, 550, 551), (556, 554, 548, 550), (561, 565, 559, 555), (565, 564, 558, 559), (564, 563, 557, 558), (563, 562, 556, 557), (562, 560, 554, 556), (567, 571, 565, 561), (571, 570, 564, 565), (570, 569, 563, 564), (569, 568, 562, 563), (568, 566, 560, 562), (573, 577, 571, 567), (577, 576, 570, 571), (576, 575, 569, 570), (575, 574, 568, 569), (574, 572, 566, 568), (579, 583, 577, 573), (583, 582, 576, 577), (582, 581, 575, 576), (581, 580, 574, 575), (580, 578, 572, 574), (585, 589, 583, 579), (589, 588, 582, 583), (588, 587, 581, 582), (587, 586, 580, 581), (586, 584, 578, 580), (591, 595, 589, 585), (595, 594, 588, 589), (594, 593, 587, 588), (593, 592, 586, 587), (592, 590, 584, 586), (597, 601, 595, 591), (601, 600, 594, 595), (600, 599, 593, 594), (599, 598, 592, 593), (598, 596, 590, 592), (603, 607, 601, 597), (607, 606, 600, 601), (606, 605, 599, 600), (605, 604, 598, 599), (604, 602, 596, 598), (609, 613, 607, 603), (613, 612, 606, 607), (612, 611, 605, 606), (611, 610, 604, 605), (610, 608, 602, 604), (615, 619, 613, 609), (619, 618, 612, 613), (618, 617, 611, 612), (617, 616, 610, 611), (616, 614, 608, 610), (621, 625, 619, 615), (625, 624, 618, 619), (624, 623, 617, 618), (623, 622, 616, 617), (622, 620, 614, 616), (627, 631, 625, 621), (631, 630, 624, 625), (630, 629, 623, 624), (629, 628, 622, 623), (628, 626, 620, 622), (633, 637, 631, 627), (637, 636, 630, 631), (636, 635, 629, 630), (635, 634, 628, 629), (634, 632, 626, 628), (639, 643, 637, 633), (643, 642, 636, 637), (642, 641, 635, 636), (641, 640, 634, 635), (640, 638, 632, 634), (645, 649, 643, 639), (649, 648, 642, 643), (648, 647, 641, 642), (647, 646, 640, 641), (646, 644, 638, 640), (651, 655, 649, 645), (655, 654, 648, 649), (654, 653, 647, 648), (653, 652, 646, 647), (652, 650, 644, 646), (657, 661, 655, 651), (661, 660, 654, 655), (660, 659, 653, 654), (659, 658, 652, 653), (658, 656, 650, 652), (663, 667, 661, 657), (667, 666, 660, 661), (666, 665, 659, 660), (665, 664, 658, 659), (664, 662, 656, 658), (669, 673, 667, 663), (673, 672, 666, 667), (672, 671, 665, 666), (671, 670, 664, 665), (670, 668, 662, 664), (675, 679, 673, 669), (679, 678, 672, 673), (678, 677, 671, 672), (677, 676, 670, 671), (676, 674, 668, 670), (681, 685, 679, 675), (685, 684, 678, 679), (684, 683, 677, 678), (683, 682, 676, 677), (682, 680, 674, 676), (687, 691, 685, 681), (691, 690, 684, 685), (690, 689, 683, 684), (689, 688, 682, 683), (688, 686, 680, 682), (693, 697, 691, 687), (697, 696, 690, 691), (696, 695, 689, 690), (695, 694, 688, 689), (694, 692, 686, 688), (699, 703, 697, 693), (703, 702, 696, 697), (702, 701, 695, 696), (701, 700, 694, 695), (700, 698, 692, 694), (705, 709, 703, 699), (709, 708, 702, 703), (708, 707, 701, 702), (707, 706, 700, 701), (706, 704, 698, 700), (518, 520, 709, 705), (520, 521, 708, 709), (521, 522, 707, 708), (522, 523, 706, 707), (523, 519, 704, 706), (525, 518, 705, 699, 693, 687, 681, 675, 669, 663, 657, 651, 645, 639, 633, 627, 621, 615, 609, 603, 597, 591, 585, 579, 573, 567, 561, 555, 549, 543, 537, 531), (717, 712, 755, 761), (736, 718, 765, 771), (711, 712, 713, 710), (715, 716, 717, 714), (716, 713, 712, 717), (710, 715, 714, 711), (718, 720, 723, 722), (720, 721, 724, 723), (722, 723, 735, 732), (723, 724, 725, 735), (719, 726, 729, 728), (726, 727, 730, 729), (728, 729, 724, 721), (729, 730, 725, 724), (733, 731, 734), (731, 732, 735, 734), (733, 734, 730, 727), (734, 735, 725, 730), (736, 739, 742, 741), (739, 740, 743, 742), (741, 742, 754, 751), (742, 743, 744, 754), (737, 745, 748, 747), (745, 746, 749, 748), (747, 748, 743, 740), (748, 749, 744, 743), (738, 750, 753, 752), (750, 751, 754, 753), (752, 753, 749, 746), (753, 754, 744, 749), (718, 736, 741, 720), (720, 741, 751, 721), (721, 751, 750, 728), (728, 750, 738, 719), (756, 760, 762, 759), (759, 762, 763, 758), (758, 763, 764, 757), (757, 764, 761, 755), (760, 738, 752, 762), (762, 752, 746, 763), (763, 746, 745, 764), (764, 745, 737, 761), (719, 756, 759, 726), (726, 759, 758, 727), (727, 758, 757, 733), (775, 384, 387, 778), (766, 770, 772, 769), (769, 772, 773, 768), (768, 773, 774, 767), (767, 774, 771, 765), (765, 718, 722, 767), (767, 722, 732, 768), (768, 732, 731, 769), (712, 711, 775, 778, 387, 384, 388, 766, 769, 731, 733, 757, 755), (770, 737, 747, 772), (772, 747, 740, 773), (773, 740, 739, 774), (774, 739, 736, 771), (738, 760, 756, 719), (776, 777, 386, 385), (761, 737, 770, 389, 385, 386, 777, 776, 714, 717), (389, 714, 776, 385), (711, 388, 384, 775), (809, 808, 389), (808, 807, 389), (807, 806, 389), (806, 805, 389), (805, 804, 389), (804, 803, 714, 389), (803, 802, 714), (802, 801, 714), (801, 800, 714), (800, 799, 714), (799, 798, 714), (798, 797, 714), (797, 796, 714), (796, 795, 711, 714), (795, 794, 711), (794, 793, 711), (793, 792, 711), (792, 791, 711), (791, 790, 711), (790, 789, 711), (789, 788, 711), (788, 787, 388, 711), (787, 786, 388), (786, 785, 388), (785, 784, 388), (784, 783, 388), (783, 782, 388), (782, 781, 388), (781, 780, 388), (780, 779, 389, 388), (779, 810, 389), (833, 844, 811, 866), (866, 811, 812, 867), (867, 812, 845, 834), (834, 845, 824, 835), (835, 824, 825, 868), (868, 825, 857, 818), (818, 857, 826, 836), (836, 826, 858, 869), (869, 858, 827, 819), (819, 827, 859, 870), (870, 859, 813, 851), (851, 813, 860, 852), (852, 860, 846, 837), (837, 846, 847, 838), (838, 847, 814, 853), (853, 814, 828, 820), (820, 828, 848, 871), (871, 848, 849, 872), (872, 849, 829, 854), (854, 829, 815, 839), (839, 815, 861, 821), (821, 861, 830, 822), (822, 830, 816, 855), (855, 816, 862, 873), (873, 862, 863, 840), (840, 863, 850, 841), (841, 850, 864, 842), (842, 864, 817, 843), (843, 817, 831, 874), (874, 831, 832, 856), (856, 832, 823, 865), (865, 823, 844, 833), (866, 867, 910, 909), (842, 843, 936, 935), (826, 857, 882, 883), (833, 866, 909, 907), (841, 842, 935, 934), (857, 825, 881, 882), (865, 833, 907, 908), (840, 841, 934, 933), (825, 824, 880, 881), (823, 832, 906, 876), (873, 840, 933, 932), (824, 845, 879, 880), (832, 831, 905, 906), (855, 873, 932, 931), (845, 812, 878, 879), (831, 817, 904, 905), (822, 855, 931, 930), (812, 811, 877, 878), (817, 864, 903, 904), (821, 822, 930, 929), (811, 844, 875, 877), (864, 850, 902, 903), (839, 821, 929, 928), (844, 823, 876, 875), (850, 863, 901, 902), (854, 839, 928, 927), (863, 862, 900, 901), (872, 854, 927, 926), (862, 816, 899, 900), (871, 872, 926, 925), (816, 830, 898, 899), (820, 871, 925, 924), (907, 909, 877, 875), (909, 910, 878, 877), (910, 911, 879, 878), (911, 912, 880, 879), (912, 913, 881, 880), (913, 914, 882, 881), (914, 915, 883, 882), (915, 916, 884, 883), (916, 917, 885, 884), (917, 918, 886, 885), (918, 919, 887, 886), (919, 920, 888, 887), (920, 921, 889, 888), (921, 922, 890, 889), (922, 923, 891, 890), (923, 924, 892, 891), (924, 925, 893, 892), (925, 926, 894, 893), (926, 927, 895, 894), (927, 928, 896, 895), (928, 929, 897, 896), (929, 930, 898, 897), (930, 931, 899, 898), (931, 932, 900, 899), (932, 933, 901, 900), (933, 934, 902, 901), (934, 935, 903, 902), (935, 936, 904, 903), (936, 937, 905, 904), (937, 938, 906, 905), (938, 908, 876, 906), (908, 907, 875, 876), (858, 826, 883, 884), (843, 874, 937, 936), (867, 834, 911, 910), (827, 858, 884, 885), (874, 856, 938, 937), (834, 835, 912, 911), (859, 827, 885, 886), (856, 865, 908, 938), (835, 868, 913, 912), (813, 859, 886, 887), (868, 818, 914, 913), (860, 813, 887, 888), (818, 836, 915, 914), (846, 860, 888, 889), (836, 869, 916, 915), (847, 846, 889, 890), (869, 819, 917, 916), (814, 847, 890, 891), (819, 870, 918, 917), (828, 814, 891, 892), (870, 851, 919, 918), (848, 828, 892, 893), (851, 852, 920, 919), (849, 848, 893, 894), (852, 837, 921, 920), (829, 849, 894, 895), (837, 838, 922, 921), (815, 829, 895, 896), (838, 853, 923, 922), (861, 815, 896, 897), (853, 820, 924, 923), (830, 861, 897, 898), (779, 192, 256), (779, 287, 192), (810, 223, 287), (810, 286, 223), (809, 222, 286), (809, 285, 222), (808, 221, 285), (808, 284, 221), (807, 220, 284), (807, 283, 220), (806, 219, 283), (805, 219, 806), (805, 218, 282), (804, 218, 805), (804, 217, 281), (803, 217, 804), (803, 216, 280), (802, 216, 803), (802, 215, 279), (801, 215, 802), (801, 214, 278), (800, 214, 801), (800, 213, 277), (800, 276, 213), (799, 212, 276), (799, 275, 212), (798, 211, 275), (798, 274, 211), (797, 210, 274), (797, 273, 210), (796, 209, 273), (796, 272, 209), (795, 208, 272), (795, 271, 208), (794, 207, 271), (794, 270, 207), (793, 206, 270), (793, 269, 206), (792, 205, 269), (792, 268, 205), (791, 204, 268), (791, 267, 204), (790, 203, 267), (790, 266, 203), (266, 790, 202), (789, 265, 202), (265, 789, 201), (788, 264, 201), (264, 788, 200), (787, 263, 200), (263, 787, 199), (786, 262, 199), (262, 786, 198), (785, 261, 198), (261, 785, 197), (784, 260, 197), (783, 196, 260), (783, 259, 196), (782, 195, 259), (782, 258, 195), (781, 194, 258), (781, 257, 194), (780, 193, 257), (780, 256, 193), (779, 810, 287), (810, 809, 286), (809, 808, 285), (808, 807, 284), (807, 806, 283), (805, 282, 219), (804, 281, 218), (803, 280, 217), (802, 279, 216), (801, 278, 215), (800, 277, 214), (800, 799, 276), (799, 798, 275), (798, 797, 274), (797, 796, 273), (796, 795, 272), (795, 794, 271), (794, 793, 270), (793, 792, 269), (792, 791, 268), (791, 790, 267), (785, 784, 197), (786, 785, 198), (787, 786, 199), (789, 788, 201), (790, 789, 202), (784, 783, 260), (783, 782, 259), (782, 781, 258), (781, 780, 257), (780, 779, 256), (788, 787, 200)])
me_lab_cable.polygons.foreach_set('material_index', [0, 0, 0, 0, 0, 0, 0, 0, 0, 0, 0, 0, 0, 0, 0, 0, 0, 0, 0, 0, 0, 0, 0, 0, 0, 0, 0, 0, 0, 0, 0, 0, 0, 0, 0, 0, 0, 0, 0, 0, 0, 0, 0, 0, 0, 0, 0, 0, 0, 0, 0, 0, 0, 0, 0, 0, 0, 0, 0, 0, 0, 0, 0, 0, 0, 0, 0, 0, 0, 0, 0, 0, 0, 0, 0, 0, 0, 0, 0, 0, 0, 0, 0, 0, 0, 0, 0, 0, 0, 0, 0, 0, 0, 0, 0, 0, 0, 0, 0, 0, 0, 0, 0, 0, 0, 0, 0, 0, 0, 0, 0, 0, 0, 0, 0, 0, 0, 0, 0, 0, 0, 0, 0, 0, 0, 0, 0, 0, 0, 0, 0, 0, 0, 0, 0, 0, 0, 0, 0, 0, 0, 0, 0, 0, 0, 0, 0, 0, 0, 0, 0, 0, 0, 0, 0, 0, 0, 0, 0, 0, 0, 0, 0, 0, 0, 0, 0, 0, 0, 0, 0, 0, 0, 0, 0, 0, 0, 0, 0, 0, 0, 0, 0, 0, 0, 0, 0, 0, 0, 0, 0, 0, 0, 0, 0, 0, 0, 0, 0, 0, 0, 0, 0, 0, 0, 0, 0, 0, 0, 0, 0, 0, 0, 0, 0, 0, 0, 0, 0, 0, 0, 0, 0, 0, 0, 0, 0, 0, 0, 0, 0, 0, 0, 0, 0, 0, 0, 0, 0, 0, 0, 0, 0, 0, 0, 0, 0, 0, 0, 0, 0, 0, 0, 0, 0, 0, 0, 0, 0, 0, 0, 0, 0, 0, 0, 0, 0, 0, 0, 0, 0, 0, 0, 0, 0, 0, 0, 0, 0, 0, 0, 0, 0, 0, 0, 0, 0, 0, 0, 0, 0, 1, 1, 1, 1, 1, 1, 1, 1, 1, 1, 1, 1, 1, 1, 1, 1, 1, 1, 1, 1, 1, 1, 1, 1, 1, 1, 1, 1, 1, 1, 1, 1, 1, 1, 1, 1, 1, 1, 1, 1, 1, 1, 1, 1, 1, 1, 1, 1, 1, 1, 1, 1, 1, 1, 1, 1, 1, 1, 1, 1, 1, 1, 1, 1, 1, 1, 1, 1, 1, 1, 1, 1, 1, 1, 1, 1, 1, 1, 1, 1, 1, 1, 1, 1, 1, 1, 1, 1, 1, 1, 1, 1, 1, 1, 1, 1, 1, 1, 1, 1, 1, 1, 1, 1, 1, 1, 1, 1, 1, 1, 1, 1, 1, 1, 1, 1, 1, 1, 1, 1, 1, 1, 1, 1, 1, 1, 1, 1, 1, 1, 1, 1, 1, 1, 1, 1, 1, 1, 1, 1, 1, 1, 1, 1, 1, 1, 1, 1, 1, 1, 1, 1, 1, 1, 1, 1, 1, 1, 1, 1, 1, 1, 1, 1, 1, 1, 1, 1, 1, 1, 1, 1, 1, 1, 1, 1, 1, 1, 1, 1, 1, 1, 1, 1, 1, 1, 1, 1, 1, 1, 1, 1, 1, 0, 0, 0, 0, 0, 0, 0, 0, 0, 0, 0, 0, 0, 0, 0, 0, 0, 0, 0, 0, 0, 0, 0, 0, 0, 0, 0, 0, 0, 0, 0, 0, 0, 0, 0, 0, 0, 0, 0, 0, 0, 0, 0, 0, 0, 2, 0, 0, 0, 0, 0, 0, 0, 0, 0, 0, 0, 0, 0, 2, 0, 0, 0, 0, 0, 0, 0, 0, 0, 0, 0, 0, 0, 0, 0, 0, 0, 0, 0, 0, 0, 0, 0, 0, 0, 0, 0, 0, 0, 0, 0, 0, 0, 0, 0, 0, 0, 0, 0, 0, 0, 0, 0, 0, 0, 0, 0, 0, 0, 0, 0, 0, 0, 0, 0, 0, 0, 0, 0, 0, 0, 0, 0, 0, 0, 0, 0, 0, 0, 0, 0, 0, 0, 0, 0, 0, 0, 0, 0, 0, 0, 0, 0, 0, 0, 0, 0, 0, 0, 0, 0, 0, 0, 0, 0, 0, 0, 0, 0, 0, 0, 0, 0, 0, 0, 0, 0, 0, 0, 0, 0, 0, 0, 0, 0, 0, 0, 0, 0, 0, 0, 0, 0, 0, 0, 0, 0, 0, 0, 0, 0, 0, 0, 0, 0, 0, 0, 0, 0, 0, 0, 0, 0, 0, 0, 0, 0, 0, 0, 0, 0, 0, 0, 0, 0, 0, 0, 0, 0, 0, 0, 0, 0, 0, 0, 0, 0, 0, 0, 0, 0, 0, 0, 0, 0, 0, 0, 0, 0, 0, 0, 0, 0, 0, 0, 0, 0, 0, 0, 0, 0, 0, 0, 0, 0, 0, 0, 0, 0, 0, 0, 0, 0, 0, 0, 0, 0, 0, 0, 0, 0, 0, 0, 0, 0, 0, 0, 0, 0, 0, 0, 0, 0, 0, 0, 0, 0, 0, 0, 0, 0, 0, 0, 0, 0, 0, 0, 0, 0, 0, 0, 0, 0, 0, 0, 0, 0, 0, 0, 0, 0, 0, 0, 0, 0, 0, 0, 0])
_uv = me_lab_cable.uv_layers.new(name='UVMap')
_uv.uv.foreach_set('vector', [0.0, 0.0, 0.0, 0.0, 0.0, 0.0, 0.0, 0.0, 0.0, 0.0, 0.0, 0.0, 0.0, 0.0, 0.0, 0.0, 0.0, 0.0, 0.0, 0.0, 0.0, 0.0, 0.0, 0.0, 0.0, 0.0, 0.0, 0.0, 0.0, 0.0, 0.0, 0.0, 0.0, 0.0, 0.0, 0.0, 0.0, 0.0, 0.0, 0.0, 0.0, 0.0, 0.0, 0.0, 0.0, 0.0, 0.0, 0.0, 0.0, 0.0, 0.0, 0.0, 0.0, 0.0, 0.0, 0.0, 0.0, 0.0, 0.0, 0.0, 0.0, 0.0, 0.0, 0.0, 0.0, 0.0, 0.0, 0.0, 0.0, 0.0, 0.0, 0.0, 0.0, 0.0, 0.0, 0.0, 0.0, 0.0, 0.0, 0.0, 0.0, 0.0, 0.0, 0.0, 0.0, 0.0, 0.0, 0.0, 0.0, 0.0, 0.0, 0.0, 0.0, 0.0, 0.0, 0.0, 0.0, 0.0, 0.0, 0.0, 0.0, 0.0, 0.0, 0.0, 0.0, 0.0, 0.0, 0.0, 0.0, 0.0, 0.0, 0.0, 0.0, 0.0, 0.0, 0.0, 0.0, 0.0, 0.0, 0.0, 0.0, 0.0, 0.0, 0.0, 0.0, 0.0, 0.0, 0.0, 0.0, 0.0, 0.0, 0.0, 0.0, 0.0, 0.0, 0.0, 0.0, 0.0, 0.0, 0.0, 0.0, 0.0, 0.0, 0.0, 0.0, 0.0, 0.0, 0.0, 0.0, 0.0, 0.0, 0.0, 0.0, 0.0, 0.0, 0.0, 0.0, 0.0, 0.0, 0.0, 0.0, 0.0, 0.0, 0.0, 0.0, 0.0, 0.0, 0.0, 0.0, 0.0, 0.0, 0.0, 0.0, 0.0, 0.0, 0.0, 0.0, 0.0, 0.0, 0.0, 0.0, 0.0, 0.0, 0.0, 0.0, 0.0, 0.0, 0.0, 0.0, 0.0, 0.0, 0.0, 0.0, 0.0, 0.0, 0.0, 0.0, 0.0, 0.0, 0.0, 0.0, 0.0, 0.0, 0.0, 0.0, 0.0, 0.0, 0.0, 0.0, 0.0, 0.0, 0.0, 0.0, 0.0, 0.0, 0.0, 0.0, 0.0, 0.0, 0.0, 0.0, 0.0, 0.0, 0.0, 0.0, 0.0, 0.0, 0.0, 0.0, 0.0, 0.0, 0.0, 0.0, 0.0, 0.0, 0.0, 0.0, 0.0, 0.0, 0.0, 0.0, 0.0, 0.0, 0.0, 0.0, 0.0, 0.0, 0.0, 0.0, 0.0, 0.0, 0.0, 0.0, 0.0, 0.0, 0.0, 0.0, 0.0, 0.0, 0.0, 0.0, 0.0, 0.0, 0.0, 0.0, 0.0, 0.0, 0.0, 0.0, 0.0, 0.0, 0.0, 0.0, 0.0, 0.0, 0.0, 0.0, 0.0, 0.0, 0.0, 0.0, 0.0, 0.0, 0.0, 0.0, 0.0, 0.0, 0.0, 0.0, 0.0, 0.0, 0.0, 0.0, 0.0, 0.0, 0.0, 0.0, 0.0, 0.0, 0.0, 0.0, 0.0, 0.0, 0.0, 0.0, 0.0, 0.0, 0.0, 0.0, 0.0, 0.0, 0.0, 0.0, 0.0, 0.0, 0.0, 0.0, 0.0, 0.0, 0.0, 0.0, 0.0, 0.0, 0.0, 0.0, 0.0, 0.0, 0.0, 0.0, 0.0, 0.0, 0.0, 0.0, 0.0, 0.0, 0.0, 0.0, 0.0, 0.0, 0.0, 0.0, 0.0, 0.0, 0.0, 0.0, 0.0, 0.0, 0.0, 0.0, 0.0, 0.0, 0.0, 0.0, 0.0, 0.0, 0.0, 0.0, 0.0, 0.0, 0.0, 0.0, 0.0, 0.0, 0.0, 0.0, 0.0, 0.0, 0.0, 0.0, 0.0, 0.0, 0.0, 0.0, 0.0, 0.0, 0.0, 0.0, 0.0, 0.0, 0.0, 0.0, 0.0, 0.0, 0.0, 0.0, 0.0, 0.0, 0.0, 0.0, 0.0, 0.0, 0.0, 0.0, 0.0, 0.0, 0.0, 0.0, 0.0, 0.0, 0.0, 0.0, 0.0, 0.0, 0.0, 0.0, 0.0, 0.0, 0.0, 0.0, 0.0, 0.0, 0.0, 0.0, 0.0, 0.0, 0.0, 0.0, 0.0, 0.0, 0.0, 0.0, 0.0, 0.0, 0.0, 0.0, 0.0, 0.0, 0.0, 0.0, 0.0, 0.0, 0.0, 0.0, 0.0, 0.0, 0.0, 0.0, 0.0, 0.0, 0.0, 0.0, 0.0, 0.0, 0.0, 0.0, 0.0, 0.0, 0.0, 0.0, 0.0, 0.0, 0.0, 0.0, 0.0, 0.0, 0.0, 0.0, 0.0, 0.0, 0.0, 0.0, 0.0, 0.0, 0.0, 0.0, 0.0, 0.0, 0.0, 0.0, 0.0, 0.0, 0.0, 0.0, 0.0, 0.0, 0.0, 0.0, 0.0, 0.0, 0.0, 0.0, 0.0, 0.0, 0.0, 0.0, 0.0, 0.0, 0.0, 0.0, 0.0, 0.0, 0.0, 0.0, 0.0, 0.0, 0.0, 0.0, 0.0, 0.0, 0.0, 0.0, 0.0, 0.0, 0.0, 0.0, 0.0, 0.0, 0.0, 0.0, 0.0, 0.0, 0.0, 0.0, 0.0, 0.0, 0.0, 0.0, 0.0, 0.0, 0.0, 0.0, 0.0, 0.0, 0.0, 0.0, 0.0, 0.0, 0.0, 0.0, 0.0, 0.0, 0.0, 0.0, 0.0, 0.0, 0.0, 0.0, 0.0, 0.0, 0.0, 0.0, 0.0, 0.0, 0.0, 0.0, 0.0, 0.0, 0.0, 0.0, 0.0, 0.0, 0.0, 0.0, 0.0, 0.0, 0.0, 0.0, 0.0, 0.0, 0.0, 0.0, 0.0, 0.0, 0.0, 0.0, 0.0, 0.0, 0.0, 0.0, 0.0, 0.0, 0.0, 0.0, 0.0, 0.0, 0.0, 0.0, 0.0, 0.0, 0.0, 0.0, 0.0, 0.0, 0.0, 0.0, 0.0, 0.0, 0.0, 0.0, 0.0, 0.0, 0.0, 0.0, 0.0, 0.0, 0.0, 0.0, 0.0, 0.0, 0.0, 0.0, 0.0, 0.0, 0.0, 0.0, 0.0, 0.0, 0.0, 0.0, 0.0, 0.0, 0.0, 0.0, 0.0, 0.0, 0.0, 0.0, 0.0, 0.0, 0.0, 0.0, 0.0, 0.0, 0.0, 0.0, 0.0, 0.0, 0.0, 0.0, 0.0, 0.0, 0.0, 0.0, 0.0, 0.0, 0.0, 0.0, 0.0, 0.0, 0.0, 0.0, 0.0, 0.0, 0.0, 0.0, 0.0, 0.0, 0.0, 0.0, 0.0, 0.0, 0.0, 0.0, 0.0, 0.0, 0.0, 0.0, 0.0, 0.0, 0.0, 0.0, 0.0, 0.0, 0.0, 0.0, 0.0, 0.0, 0.0, 0.0, 0.0, 0.0, 0.0, 0.0, 0.0, 0.0, 0.0, 0.0, 0.0, 0.0, 0.0, 0.0, 0.0, 0.0, 0.0, 0.0, 0.0, 0.0, 0.0, 0.0, 0.0, 0.0, 0.0, 0.0, 0.0, 0.0, 0.0, 0.0, 0.0, 0.0, 0.0, 0.0, 0.0, 0.0, 0.0, 0.0, 0.0, 0.0, 0.0, 0.0, 0.0, 0.0, 0.0, 0.0, 0.0, 0.0, 0.0, 0.0, 0.0, 0.0, 0.0, 0.0, 0.0, 0.0, 0.0, 0.0, 0.0, 0.0, 0.0, 0.0, 0.0, 0.0, 0.0, 0.0, 0.0, 0.0, 0.0, 0.0, 0.0, 0.0, 0.0, 0.0, 0.0, 0.0, 0.0, 0.0, 0.0, 0.0, 0.0, 0.0, 0.0, 0.0, 0.0, 0.0, 0.0, 0.0, 0.0, 0.0, 0.0, 0.0, 0.0, 0.0, 0.0, 0.0, 0.0, 0.0, 0.0, 0.0, 0.0, 0.0, 0.0, 0.0, 0.0, 0.0, 0.0, 0.0, 0.0, 0.0, 0.0, 0.0, 0.0, 0.0, 0.0, 0.0, 0.0, 0.0, 0.0, 0.0, 0.0, 0.0, 0.0, 0.0, 0.0, 0.0, 0.0, 0.0, 0.0, 0.0, 0.0, 0.0, 0.0, 0.0, 0.0, 0.0, 0.0, 0.0, 0.0, 0.0, 0.0, 0.0, 0.0, 0.0, 0.0, 0.0, 0.0, 0.0, 0.0, 0.0, 0.0, 0.0, 0.0, 0.0, 0.0, 0.0, 0.0, 0.0, 0.0, 0.0, 0.0, 0.0, 0.0, 0.0, 0.0, 0.0, 0.0, 0.0, 0.0, 0.0, 0.0, 0.0, 0.0, 0.0, 0.0, 0.0, 0.0, 0.0, 0.0, 0.0, 0.0, 0.0, 0.0, 0.0, 0.0, 0.0, 0.0, 0.0, 0.0, 0.0, 0.0, 0.0, 0.0, 0.0, 0.0, 0.0, 0.0, 0.0, 0.0, 0.0, 0.0, 0.0, 0.0, 0.0, 0.0, 0.0, 0.0, 0.0, 0.0, 0.0, 0.0, 0.0, 0.0, 0.0, 0.0, 0.0, 0.0, 0.0, 0.0, 0.0, 0.0, 0.0, 0.0, 0.0, 0.0, 0.0, 0.0, 0.0, 0.0, 0.0, 0.0, 0.0, 0.0, 0.0, 0.0, 0.0, 0.0, 0.0, 0.0, 0.0, 0.0, 0.0, 0.0, 0.0, 0.0, 0.0, 0.0, 0.0, 0.0, 0.0, 0.0, 0.0, 0.0, 0.0, 0.0, 0.0, 0.0, 0.0, 0.0, 0.0, 0.0, 0.0, 0.0, 0.0, 0.0, 0.0, 0.0, 0.0, 0.0, 0.0, 0.0, 0.0, 0.0, 0.0, 0.0, 0.0, 0.0, 0.0, 0.0, 0.0, 0.0, 0.0, 0.0, 0.0, 0.0, 0.0, 0.0, 0.0, 0.0, 0.0, 0.0, 0.0, 0.0, 0.0, 0.0, 0.0, 0.0, 0.0, 0.0, 0.0, 0.0, 0.0, 0.0, 0.0, 0.0, 0.0, 0.0, 0.0, 0.0, 0.0, 0.0, 0.0, 0.0, 0.0, 0.0, 0.0, 0.0, 0.0, 0.0, 0.0, 0.0, 0.0, 0.0, 0.0, 0.0, 0.0, 0.0, 0.0, 0.0, 0.0, 0.0, 0.0, 0.0, 0.0, 0.0, 0.0, 0.0, 0.0, 0.0, 0.0, 0.0, 0.0, 0.0, 0.0, 0.0, 0.0, 0.0, 0.0, 0.0, 0.0, 0.0, 0.0, 0.0, 0.0, 0.0, 0.0, 0.0, 0.0, 0.0, 0.0, 0.0, 0.0, 0.0, 0.0, 0.0, 0.0, 0.0, 0.0, 0.0, 0.0, 0.0, 0.0, 0.0, 0.0, 0.0, 0.0, 0.0, 0.0, 0.0, 0.0, 0.0, 0.0, 0.0, 0.0, 0.0, 0.0, 0.0, 0.0, 0.0, 0.0, 0.0, 0.0, 0.0, 0.0, 0.0, 0.0, 0.0, 0.0, 0.0, 0.0, 0.0, 0.0, 0.0, 0.0, 0.0, 0.0, 0.0, 0.0, 0.0, 0.0, 0.0, 0.0, 0.0, 0.0, 0.0, 0.0, 0.0, 0.0, 0.0, 0.0, 0.0, 0.0, 0.0, 0.0, 0.0, 0.0, 0.0, 0.0, 0.0, 0.0, 0.0, 0.0, 0.0, 0.0, 0.0, 0.0, 0.0, 0.0, 0.0, 0.0, 0.0, 0.0, 0.0, 0.0, 0.0, 0.0, 0.0, 0.0, 0.0, 0.0, 0.0, 0.0, 0.0, 0.0, 0.0, 0.0, 0.0, 0.0, 0.0, 0.0, 0.0, 0.0, 0.0, 0.0, 0.0, 0.0, 0.0, 0.0, 0.0, 0.0, 0.0, 0.0, 0.0, 0.0, 0.0, 0.0, 0.0, 0.0, 0.0, 0.0, 0.0, 0.0, 0.0, 0.0, 0.0, 0.0, 0.0, 0.0, 0.0, 0.0, 0.0, 0.0, 0.0, 0.0, 0.0, 0.0, 0.0, 0.0, 0.0, 0.0, 0.0, 0.0, 0.0, 0.0, 0.0, 0.0, 0.0, 0.0, 0.0, 0.0, 0.0, 0.0, 0.0, 0.0, 0.0, 0.0, 0.0, 0.0, 0.0, 0.0, 0.0, 0.0, 0.0, 0.0, 0.0, 0.0, 0.0, 0.0, 0.0, 0.0, 0.0, 0.0, 0.0, 0.0, 0.0, 0.0, 0.0, 0.0, 0.0, 0.0, 0.0, 0.0, 0.0, 0.0, 0.0, 0.0, 0.0, 0.0, 0.0, 0.0, 0.0, 0.0, 0.0, 0.0, 0.0, 0.0, 0.0, 0.0, 0.0, 0.0, 0.0, 0.0, 0.0, 0.0, 0.0, 0.0, 0.0, 0.0, 0.0, 0.0, 0.0, 0.0, 0.0, 0.0, 0.0, 0.0, 0.0, 0.0, 0.0, 0.0, 0.0, 0.0, 0.0, 0.0, 0.0, 0.0, 0.0, 0.0, 0.0, 0.0, 0.0, 0.0, 0.0, 0.0, 0.0, 0.0, 0.0, 0.0, 0.0, 0.0, 0.0, 0.0, 0.0, 0.0, 0.0, 0.0, 0.0, 0.0, 0.0, 0.0, 0.0, 0.0, 0.0, 0.0, 0.0, 0.0, 0.0, 0.0, 0.0, 0.0, 0.0, 0.0, 0.0, 0.0, 0.0, 0.0, 0.0, 0.0, 0.0, 0.0, 0.0, 0.0, 0.0, 0.0, 0.0, 0.0, 0.0, 0.0, 0.0, 0.0, 0.0, 0.0, 0.0, 0.0, 0.0, 0.0, 0.0, 0.0, 0.0, 0.0, 0.0, 0.0, 0.0, 0.0, 0.0, 0.0, 0.0, 0.0, 0.0, 0.0, 0.0, 0.0, 0.0, 0.0, 0.0, 0.0, 0.0, 0.0, 0.0, 0.0, 0.0, 0.0, 0.0, 0.0, 0.0, 0.0, 0.0, 0.0, 0.0, 0.0, 0.0, 0.0, 0.0, 0.0, 0.0, 0.0, 0.0, 0.0, 0.0, 0.0, 0.0, 0.0, 0.0, 0.0, 0.0, 0.0, 0.0, 0.0, 0.0, 0.0, 0.0, 0.0, 0.0, 0.0, 0.0, 0.0, 0.0, 0.0, 0.0, 0.0, 0.0, 0.0, 0.0, 0.0, 0.0, 0.0, 0.0, 0.0, 0.0, 0.0, 0.0, 0.0, 0.0, 0.0, 0.0, 0.0, 0.0, 0.0, 0.0, 0.0, 0.0, 0.0, 0.0, 0.0, 0.0, 0.0, 0.0, 0.0, 0.0, 0.0, 0.0, 0.0, 0.0, 0.0, 0.0, 0.0, 0.0, 0.0, 0.0, 0.0, 0.0, 0.0, 0.0, 0.0, 0.0, 0.0, 0.0, 0.0, 0.0, 0.0, 0.0, 0.0, 0.0, 0.0, 0.0, 0.0, 0.0, 0.0, 0.0, 0.0, 0.0, 0.0, 0.0, 0.0, 0.0, 0.0, 0.0, 0.0, 0.0, 0.0, 0.0, 0.0, 0.0, 0.0, 0.0, 0.0, 0.0, 0.0, 0.0, 0.0, 0.0, 0.0, 0.0, 0.0, 0.0, 0.0, 0.0, 0.0, 0.0, 0.0, 0.0, 0.0, 0.0, 0.0, 0.0, 0.0, 0.0, 0.0, 0.0, 0.0, 0.0, 0.0, 0.0, 0.0, 0.0, 0.0, 0.0, 0.0, 0.0, 0.0, 0.0, 0.0, 0.0, 0.0, 0.0, 0.0, 0.0, 0.0, 0.0, 0.0, 0.0, 0.0, 0.0, 0.0, 0.0, 0.0, 0.0, 0.0, 0.0, 0.0, 0.0, 0.0, 0.0, 0.0, 0.0, 0.0, 0.0, 0.0, 0.0, 0.0, 0.0, 0.0, 0.0, 0.0, 0.0, 0.0, 0.0, 0.0, 0.0, 0.0, 0.0, 0.0, 0.0, 0.0, 0.0, 0.0, 0.0, 0.0, 0.0, 0.0, 0.0, 0.0, 0.0, 0.0, 0.0, 0.0, 0.0, 0.0, 0.0, 0.0, 0.0, 0.0, 0.0, 0.0, 0.0, 0.0, 0.0, 0.0, 0.0, 0.0, 0.0, 0.0, 0.0, 0.0, 0.0, 0.0, 0.0, 0.0, 0.0, 0.0, 0.0, 0.0, 0.0, 0.0, 0.0, 0.0, 0.0, 0.0, 0.0, 0.0, 0.0, 0.0, 0.0, 0.0, 0.0, 0.0, 0.0, 0.0, 0.0, 0.0, 0.0, 0.0, 0.0, 0.0, 0.0, 0.0, 0.0, 0.0, 0.0, 0.0, 0.0, 0.0, 0.0, 0.0, 0.0, 0.0, 0.0, 0.0, 0.0, 0.0, 0.0, 0.0, 0.0, 0.0, 0.0, 0.0, 0.0, 0.0, 0.0, 0.0, 0.0, 0.0, 0.0, 0.0, 0.0, 0.0, 0.0, 0.0, 0.0, 0.0, 0.0, 0.0, 0.0, 0.0, 0.0, 0.0, 0.0, 0.0, 0.0, 0.0, 0.0, 0.0, 0.0, 0.0, 0.0, 0.0, 0.0, 0.0, 0.0, 0.0, 0.0, 0.0, 0.0, 0.0, 0.0, 0.0, 0.0, 0.0, 0.0, 0.0, 0.0, 0.0, 0.0, 0.0, 0.0, 0.0, 0.0, 0.0, 0.0, 0.0, 0.0, 0.0, 0.0, 0.0, 0.0, 0.0, 0.0, 0.0, 0.0, 0.0, 0.0, 0.0, 0.0, 0.0, 0.0, 0.0, 0.0, 0.0, 0.0, 0.0, 0.0, 0.0, 0.0, 0.0, 0.0, 0.0, 0.0, 0.0, 0.0, 0.0, 0.0, 0.0, 0.0, 0.0, 0.0, 0.0, 0.0, 0.0, 0.0, 0.0, 0.0, 0.0, 0.0, 0.0, 0.0, 0.0, 0.0, 0.0, 0.0, 0.0, 0.0, 0.0, 0.0, 0.0, 0.0, 0.0, 0.0, 0.0, 0.0, 0.0, 0.0, 0.0, 0.0, 0.0, 0.0, 0.0, 0.0, 0.0, 0.0, 0.0, 0.0, 0.0, 0.0, 0.0, 0.0, 0.0, 0.0, 0.0, 0.0, 0.0, 0.0, 0.0, 0.0, 0.0, 0.0, 0.0, 0.0, 0.0, 0.0, 0.0, 0.0, 0.0, 0.0, 0.0, 0.0, 0.0, 0.0, 0.0, 0.0, 0.0, 0.0, 0.0, 0.0, 0.0, 0.0, 0.0, 0.0, 0.0, 0.0, 0.0, 0.0, 0.0, 0.0, 0.0, 0.0, 0.0, 0.0, 0.0, 0.0, 0.0, 0.0, 0.0, 0.0, 0.0, 0.0, 0.0, 0.0, 0.0, 0.0, 0.0, 0.0, 0.0, 0.0, 0.0, 0.0, 0.0, 0.0, 0.0, 0.0, 0.0, 0.0, 0.0, 0.0, 0.0, 0.0, 0.0, 0.0, 0.0, 0.0, 0.0, 0.0, 0.0, 0.0, 0.0, 0.0, 0.0, 0.0, 0.0, 0.0, 0.0, 0.0, 0.0, 0.0, 0.0, 0.0, 0.0, 0.0, 0.0, 0.0, 0.0, 0.0, 0.0, 0.0, 0.0, 0.0, 0.0, 0.0, 0.0, 0.0, 0.0, 0.0, 0.0, 0.0, 0.0, 0.0, 0.0, 0.0, 0.0, 0.0, 0.0, 0.0, 0.0, 0.0, 0.0, 0.0, 0.0, 0.0, 0.0, 0.0, 0.0, 0.0, 0.0, 0.0, 0.0, 0.0, 0.0, 0.0, 0.0, 0.0, 0.0, 0.0, 0.0, 0.0, 0.0, 0.0, 0.0, 0.0, 0.0, 0.0, 0.0, 0.0, 0.0, 0.0, 0.0, 0.0, 0.0, 0.0, 0.0, 0.0, 0.0, 0.0, 0.0, 0.0, 0.0, 0.0, 0.0, 0.0, 0.0, 0.0, 0.0, 0.0, 0.0, 0.0, 0.0, 0.0, 0.0, 0.0, 0.0, 0.0, 0.0, 0.0, 0.0, 0.0, 0.0, 0.0, 0.0, 0.0, 0.0, 0.0, 0.0, 0.0, 0.0, 0.0, 0.0, 0.0, 0.0, 0.0, 0.0, 0.0, 0.0, 0.0, 0.0, 0.0, 0.0, 0.0, 0.0, 0.0, 0.0, 0.0, 0.0, 0.0, 0.0, 0.0, 0.0, 0.0, 0.0, 0.0, 0.0, 0.0, 0.0, 0.0, 0.0, 0.0, 0.0, 0.0, 0.0, 0.0, 0.0, 0.0, 0.0, 0.0, 0.0, 0.0, 0.0, 0.0, 0.0, 0.0, 0.0, 0.0, 0.0, 0.0, 0.0, 0.0, 0.0, 0.0, 0.0, 0.0, 0.0, 0.0, 0.0, 0.0, 0.0, 0.0, 0.0, 0.0, 0.0, 0.0, 0.0, 0.0, 0.0, 0.0, 0.0, 0.0, 0.0, 0.0, 0.0, 0.0, 0.0, 0.0, 0.0, 0.0, 0.0, 0.0, 0.0, 0.0, 0.0, 0.0, 0.0, 0.0, 0.0, 0.0, 0.0, 0.0, 0.0, 0.0, 0.0, 0.0, 0.0, 0.0, 0.0, 0.0, 0.0, 0.0, 0.0, 0.0, 0.0, 0.0, 0.0, 0.0, 0.0, 0.0, 0.0, 0.0, 0.0, 0.0, 0.0, 0.0, 0.0, 0.0, 0.0, 0.0, 0.0, 0.0, 0.0, 0.0, 0.0, 0.0, 0.0, 0.0, 0.0, 0.0, 0.0, 0.0, 0.0, 0.0, 0.0, 0.0, 0.0, 0.0, 0.0, 0.0, 0.0, 0.0, 0.0, 0.0, 0.0, 0.0, 0.0, 0.0, 0.0, 0.0, 0.0, 0.0, 0.0, 0.0, 0.0, 0.0, 0.0, 0.0, 0.0, 0.0, 0.0, 0.0, 0.0, 0.0, 0.0, 0.0, 0.0, 0.0, 0.0, 0.0, 0.0, 0.0, 0.0, 0.0, 0.0, 0.0, 0.0, 0.0, 0.0, 0.0, 0.0, 0.0, 0.0, 0.0, 0.0, 0.0, 0.0, 0.0, 0.0, 0.0, 0.0, 0.0, 0.0, 0.0, 0.0, 0.0, 0.0, 0.0, 0.0, 0.0, 0.0, 0.0, 0.0, 0.0, 0.0, 0.0, 0.0, 0.0, 0.0, 0.0, 0.0, 0.0, 0.0, 0.0, 0.0, 0.0, 0.0, 0.0, 0.0, 0.0, 0.0, 0.0, 0.0, 0.0, 0.0, 0.0, 0.0, 0.0, 0.0, 0.0, 0.0, 0.0, 0.0, 0.0, 0.0, 0.0, 0.0, 0.0, 0.0, 0.0, 0.0, 0.0, 0.0, 0.0, 0.0, 0.0, 0.0, 0.0, 0.0, 0.0, 0.0, 0.0, 0.0, 0.0, 0.0, 0.0, 0.0, 0.0, 0.0, 0.0, 0.0, 0.0, 0.0, 0.0, 0.0, 0.0, 0.0, 0.0, 0.0, 0.0, 0.0, 0.0, 0.0, 0.0, 0.0, 0.0, 0.0, 0.0, 0.0, 0.0, 0.0, 0.0, 0.0, 0.0, 0.0, 0.0, 0.0, 0.0, 0.0, 0.0, 0.0, 0.0, 0.0, 0.0, 0.0, 0.0, 0.0, 0.0, 0.0, 0.0, 0.0, 0.0, 0.0, 0.0, 0.0, 0.0, 0.0, 0.0, 0.0, 0.0, 0.0, 0.0, 0.0, 0.0, 0.0, 0.0, 0.0, 0.0, 0.0, 0.0, 0.0, 0.0, 0.0, 0.0, 0.0, 0.0, 0.0, 0.0, 0.0, 0.0, 0.0, 0.0, 0.0, 0.0, 0.0, 0.0, 0.0, 0.0, 0.0, 0.0, 0.0, 0.0, 0.0, 0.0, 0.0, 0.0, 0.0, 0.0, 0.0, 0.0, 0.0, 0.0, 0.0, 0.0, 0.0, 0.0, 0.0, 0.0, 0.0, 0.0, 0.0, 0.0, 0.0, 0.0, 0.0, 0.0, 0.0, 0.0, 0.0, 0.0, 0.0, 0.0, 0.0, 0.0, 0.0, 0.0, 0.0, 0.0, 0.0, 0.0, 0.0, 0.0, 0.0, 0.0, 0.0, 0.0, 0.0, 0.0, 0.0, 0.0, 0.0, 0.0, 0.0, 0.0, 0.0, 0.0, 0.0, 0.0, 0.0, 0.0, 0.0, 0.0, 0.0, 0.0, 0.0, 0.0, 0.0, 0.0, 0.0, 0.0, 0.0, 0.0, 0.0, 0.0, 0.0, 0.0, 0.0, 0.0, 0.0, 0.0, 0.0, 0.0, 0.0, 0.0, 0.0, 0.0, 0.0, 0.0, 0.0, 0.0, 0.0, 0.0, 0.0, 0.0, 0.0, 0.0, 0.0, 0.0, 0.0, 0.0, 0.0, 0.0, 0.0, 0.0, 0.0, 0.0, 0.0, 0.0, 0.0, 0.0, 0.0, 0.0, 0.0, 0.0, 0.0, 0.0, 0.0, 0.0, 0.0, 0.0, 0.0, 0.0, 0.0, 0.0, 0.0, 0.0, 0.0, 0.0, 0.0, 0.0, 0.0, 0.0, 0.0, 0.0, 0.0, 0.0, 0.0, 0.0, 0.0, 0.0, 0.0, 0.0, 0.0, 0.0, 0.0, 0.0, 0.0, 0.0, 0.0, 0.0, 0.0, 0.0, 0.0, 0.0, 0.0, 0.0, 0.0, 0.0, 0.0, 0.0, 0.0, 0.0, 0.0, 0.0, 0.0, 0.0, 0.0, 0.0, 0.0, 0.0, 0.0, 0.0, 0.0, 0.0, 0.0, 0.0, 0.0, 0.0, 0.0, 0.0, 0.0, 0.0, 0.0, 0.0, 0.0, 0.0, 0.0, 0.0, 0.0, 0.0, 0.0, 0.0, 0.0, 0.0, 0.0, 0.0, 0.0, 0.0, 0.0, 0.0, 0.0, 0.0, 0.0, 0.0, 0.0, 0.0, 0.0, 0.0, 0.0, 0.0, 0.0, 0.0, 0.0, 0.0, 0.0, 0.0, 0.0, 0.0, 0.0, 0.0, 0.0, 0.0, 0.0, 0.0, 0.0, 0.0, 0.0, 0.0, 0.0, 0.0, 0.0, 0.0, 0.0, 0.0, 0.0, 0.0, 0.0, 0.0, 0.0, 0.0, 0.0, 0.0, 0.0, 0.0, 0.0, 0.0, 0.0, 0.0, 0.0, 0.0, 0.0, 0.0, 0.0, 0.0, 0.0, 0.0, 0.0, 0.0, 0.0, 0.0, 0.0, 0.0, 0.0, 0.0, 0.0, 0.0, 0.0, 0.0, 0.0, 0.0, 0.0, 0.0, 0.0, 0.0, 0.0, 0.0, 0.0, 0.0, 0.0, 0.0, 0.0, 0.0, 0.0, 0.0, 0.0, 0.0, 0.0, 0.0, 0.0, 0.0, 0.0, 0.0, 0.0, 0.0, 0.0, 0.0, 0.0, 0.0, 0.0, 0.0, 0.0, 0.0, 0.0, 0.0, 0.0, 0.0, 0.0, 0.0, 0.0, 0.0, 0.0, 0.0, 0.0, 0.0, 0.0, 0.0, 0.0, 0.0, 0.0, 0.0, 0.0, 0.0, 0.0, 0.0, 0.0, 0.0, 0.0, 0.0, 0.0, 0.0, 0.0, 0.0, 0.0, 0.0, 0.0, 0.0, 0.0, 0.0, 0.0, 0.0, 0.0, 0.0, 0.0, 0.0, 0.0, 0.0, 0.0, 0.0, 0.0, 0.0, 0.0, 0.0, 0.0, 0.0, 0.0, 0.0, 0.0, 0.0, 0.0, 0.0, 0.0, 0.0, 0.0, 0.0, 0.0, 0.0, 0.0, 0.0, 0.0, 0.0, 0.0, 0.0, 0.0, 0.0, 0.0, 0.0, 0.0, 0.0, 0.0, 0.0, 0.0, 0.0, 0.0, 0.0, 0.0, 0.0, 0.0, 0.0, 0.0, 0.0, 0.0, 0.0, 0.0, 0.0, 0.0, 0.0, 0.0, 0.0, 0.0, 0.0, 0.0, 0.0, 0.0, 0.0, 0.0, 0.0, 0.0, 0.0, 0.0, 0.0, 0.0, 0.0, 0.0, 0.0, 0.0, 0.0, 0.0, 0.0, 0.0, 0.0, 0.0, 0.0, 0.0, 0.0, 0.0, 0.0, 0.0, 0.0, 0.0, 0.0, 0.0, 0.0, 0.0, 0.0, 0.0, 0.0, 0.0, 0.0, 0.0, 0.0, 0.0, 0.0, 0.0, 0.0, 0.0, 0.0, 0.0, 0.0, 0.0, 0.0, 0.0, 0.0, 0.0, 0.0, 0.0, 0.0, 0.0, 0.0, 0.0, 0.0, 0.0, 0.0, 0.0, 0.0, 0.0, 0.0, 0.0, 0.0, 0.0, 0.0, 0.0, 0.0, 0.0, 0.0, 0.0, 0.0, 0.0, 0.0, 0.0, 0.0, 0.0, 0.0, 0.0, 0.0, 0.0, 0.0, 0.0, 0.0, 0.0, 0.0, 0.0, 0.0, 0.0, 0.0, 0.0, 0.0, 0.0, 0.0, 0.0, 0.0, 0.0, 0.0, 0.0, 0.0, 0.0, 0.0, 0.0, 0.0, 0.0, 0.0, 0.0, 0.0, 0.0, 0.0, 0.0, 0.0, 0.0, 0.0, 0.0, 0.0, 0.0, 0.0, 0.0, 0.0, 0.0, 0.0, 0.0, 0.0, 0.0, 0.0, 0.0, 0.0, 0.0, 0.0, 0.0, 0.0, 0.0, 0.0, 0.0, 0.0, 0.0, 0.0, 0.0, 0.0, 0.0, 0.0, 0.0, 0.0, 0.0, 0.0, 0.0, 0.0, 0.0, 0.0, 0.0, 0.0, 0.0, 0.0, 0.0, 0.0, 0.0, 0.0, 0.0, 0.0, 0.0, 0.0, 0.0, 0.0, 0.0, 0.0, 0.0, 0.0, 0.0, 0.0, 0.0, 0.0, 0.0, 0.0, 0.0, 0.0, 0.0, 0.0, 0.0, 0.0, 0.0, 0.0, 0.0, 0.0, 0.0, 0.0, 0.0, 0.0, 0.0, 0.0, 0.0, 0.0, 0.0, 0.0, 0.0, 0.0, 0.0, 0.0, 0.0, 0.0, 0.0, 0.0, 0.0, 0.0, 0.0, 0.0, 0.0, 0.0, 0.0, 0.0, 0.0, 0.0, 0.0, 0.0, 0.0, 0.0, 0.0, 0.0, 0.0, 0.0, 0.0, 0.0, 0.0, 0.0, 0.0, 0.0, 0.0, 0.0, 0.0, 0.0, 0.0, 0.0, 0.0, 0.0, 0.0, 0.0, 0.0, 0.0, 0.0, 0.0, 0.0, 0.0, 0.0, 0.0, 0.0, 0.0, 0.0, 0.0, 0.0, 0.0, 0.0, 0.0, 0.0, 0.0, 0.0, 0.0, 0.0, 0.0, 0.0, 0.0, 0.0, 0.0, 0.0, 0.0, 0.0, 0.0, 0.0, 0.0, 0.0, 0.0, 0.0, 0.0, 0.0, 0.0, 0.0, 0.0, 0.0, 0.0, 0.0, 0.0, 0.0, 0.0, 0.0, 0.0, 0.0, 0.0, 0.0, 0.0, 0.0, 0.0, 0.0, 0.0, 0.0, 0.0, 0.0, 0.0, 0.0, 0.0, 0.0, 0.0, 0.0, 0.0, 0.0, 0.0, 0.0, 0.0, 0.0, 0.0, 0.0, 0.0, 0.0, 0.0, 0.0, 0.0, 0.0, 0.0, 0.0, 0.0, 0.0, 0.0, 0.0, 0.0, 0.0, 0.0, 0.0, 0.0, 0.0, 0.0, 0.0, 0.0, 0.0, 0.0, 0.0, 0.0, 0.0, 0.0, 0.0, 0.0, 0.0, 0.0, 0.0, 0.0, 0.0, 0.0, 0.0, 0.0, 0.0, 0.0, 0.0, 0.0, 0.0, 0.0, 0.0, 0.0, 0.0, 0.0, 0.0, 0.0, 0.0, 0.0, 0.0, 0.0, 0.0, 0.0, 0.0, 0.0, 0.0, 0.0, 0.0, 0.0, 0.0, 0.0, 0.0, 0.0, 0.0, 0.0, 0.0, 0.0, 0.0, 0.0, 0.0, 0.0, 0.0, 0.0, 0.0, 0.0, 0.0, 0.0, 0.0, 0.0, 0.0, 0.0, 0.0, 0.0, 0.0, 0.0, 0.0, 0.0, 0.0, 0.0, 0.0, 0.0, 0.0, 0.0, 0.0, 0.0, 0.0, 0.0, 0.0, 0.0, 0.0, 0.0, 0.0, 0.0, 0.0, 0.0, 0.0, 0.0, 0.0, 0.0, 0.0, 0.0, 0.0, 0.0, 0.0, 0.0, 0.0, 0.0, 0.0, 0.0, 0.0, 0.0, 0.0, 0.0, 0.0, 0.0, 0.0, 0.0, 0.0, 0.0, 0.0, 0.0, 0.0, 0.0, 0.0, 0.0, 0.0, 0.0, 0.0, 0.0, 0.0, 0.0, 0.0, 0.0, 0.0, 0.0, 0.0, 0.0, 0.0, 0.0, 0.0, 0.0, 0.0, 0.0, 0.0, 0.0, 0.0, 0.0, 0.0, 0.0, 0.0, 0.0, 0.0, 0.0, 0.0, 0.0, 0.0, 0.0, 0.0, 0.0, 0.0, 0.0, 0.0, 0.0, 0.0, 0.0, 0.0, 0.0, 0.0, 0.0, 0.0, 0.0, 0.0, 0.0, 0.0, 0.0, 0.0, 0.0, 0.0, 0.0, 0.0, 0.0, 0.0, 0.0, 0.0, 0.0, 0.0, 0.0, 0.0, 0.0, 0.0, 0.0, 0.0, 0.0, 0.0, 0.0, 0.0, 0.0, 0.0, 0.0, 0.0, 0.0, 0.0, 0.0, 0.0, 0.0, 0.0, 0.0, 0.0, 0.0, 0.0, 0.0, 0.0, 0.0, 0.0, 0.0, 0.0, 0.0, 0.0, 0.0, 0.0, 0.0, 0.0, 0.0, 0.0, 0.0, 0.0, 0.0, 0.0, 0.0, 0.0, 0.0, 0.0, 0.0, 0.0, 0.0, 0.0, 0.0, 0.0, 0.0, 0.0, 0.0, 0.0, 0.0, 0.0, 0.0, 0.0, 0.0, 0.0, 0.0, 0.0, 0.0, 0.0, 0.0, 0.0, 0.0, 0.0, 0.0, 0.0, 0.0, 0.0, 0.0, 0.0, 0.0, 0.0, 0.0, 0.0, 0.0, 0.0, 0.0, 0.0, 0.0, 0.0, 0.0, 0.0, 0.0, 0.0, 0.0, 0.0, 0.0, 0.0, 0.0, 0.0, 0.0, 0.0, 0.0, 0.0, 0.0, 0.0, 0.0, 0.0, 0.0, 0.0, 0.0, 0.0, 0.0, 0.0, 0.0, 0.0, 0.0, 0.0, 0.0, 0.0, 0.0, 0.0, 0.0, 0.0, 0.0, 0.0, 0.0, 0.0, 0.0, 0.0, 0.0, 0.0, 0.0, 0.0, 0.0, 0.0, 0.0, 0.0, 0.0, 0.0, 0.0, 0.0, 0.0, 0.0, 0.0, 0.0, 0.0, 0.0, 0.0, 0.0, 0.0, 0.0, 0.0, 0.0, 0.0, 0.0, 0.0, 0.0, 0.0, 0.0, 0.0, 0.0, 0.0, 0.0, 0.0, 0.0, 0.0, 0.0, 0.0, 0.0, 0.0, 0.0, 0.0, 0.0, 0.0, 0.0, 0.0, 0.0, 0.0, 0.0, 0.0, 0.0, 0.0, 0.0, 0.0, 0.0, 0.0, 0.0, 0.0, 0.0, 0.0, 0.0, 0.0, 0.0, 0.0, 0.0, 0.0, 0.0, 0.0, 0.0, 0.0, 0.0, 0.0, 0.0, 0.0, 0.0, 0.0, 0.0, 0.0, 0.0, 0.0, 0.0, 0.0, 0.0, 0.0, 0.0, 0.0, 0.0, 0.0, 0.0, 0.0, 0.0, 0.0, 0.0, 0.0, 0.0, 0.0, 0.0, 0.0, 0.0, 0.0, 0.0, 0.0, 0.0, 0.0, 0.0, 0.0, 0.0, 0.0, 0.0, 0.0, 0.0, 0.0, 0.0, 0.0, 0.0, 0.0, 0.0, 0.0, 0.0, 0.0, 0.0, 0.0, 0.0, 0.0, 0.0, 0.0, 0.0, 0.0, 0.0, 0.0, 0.0, 0.0, 0.0, 0.0, 0.0, 0.0, 0.0, 0.0, 0.0, 0.0, 0.0, 0.0, 0.0, 0.0, 0.0, 0.0, 0.0, 0.0, 0.0, 0.0, 0.0, 0.0, 0.0, 0.0, 0.0, 0.0, 0.0, 0.0, 0.0, 0.0, 0.0, 0.0, 0.0, 0.0, 0.0, 0.0, 0.0, 0.0, 0.0, 0.0, 0.0, 0.0, 0.0, 0.0, 0.0, 0.0, 0.0, 0.0, 0.0, 0.0, 0.0, 0.0, 0.0, 0.0, 0.0, 0.0, 0.0, 0.0, 0.0, 0.0, 0.0, 0.0, 0.0, 0.0, 0.0, 0.0, 0.0, 0.0, 0.0, 0.0, 0.0, 0.0, 0.0, 0.0, 0.0, 0.0, 0.0, 0.0, 0.0, 0.0, 0.0, 0.0, 0.0, 0.0, 0.0, 0.0, 0.0, 0.0, 0.0, 0.0, 0.0, 0.0, 0.0, 0.0, 0.0, 0.0, 0.0, 0.0, 0.0, 0.0, 0.0, 0.0, 0.0, 0.0, 0.0, 0.0, 0.0, 0.0, 0.0, 0.0, 0.0, 0.0, 0.0, 0.0, 0.0, 0.0, 0.0, 0.0, 0.0, 0.0, 0.0, 0.0, 0.0, 0.0, 0.0, 0.0, 0.0, 0.0, 0.0, 0.0, 0.0, 0.0, 0.0, 0.0, 0.0, 0.0, 0.0, 0.0, 0.0, 0.0, 0.0, 0.0, 0.0, 0.0, 0.0, 0.0, 0.0, 0.0, 0.0, 0.0, 0.0, 0.0, 0.0, 0.0, 0.0, 0.0, 0.0, 0.0, 0.0, 0.0, 0.0, 0.0, 0.0, 0.0, 0.0, 0.0, 0.0, 0.0, 0.0, 0.0, 0.0, 0.0, 0.0, 0.0, 0.0, 0.0, 0.0, 0.0, 0.0, 0.0, 0.0, 0.0, 0.0, 0.0, 0.0, 0.0, 0.0, 0.0, 0.0, 0.0, 0.0, 0.0, 0.0, 0.0, 0.0, 0.0, 0.0, 0.0, 0.0, 0.0, 0.0, 0.0, 0.0, 0.0, 0.0, 0.0, 0.0, 0.0, 0.0, 0.0, 0.0, 0.0, 0.0, 0.0, 0.0, 0.0, 0.0, 0.0, 0.0, 0.0, 0.0, 0.0, 0.0, 0.0, 0.0, 0.0, 0.0, 0.0, 0.0, 0.0, 0.0, 0.0, 0.0, 0.0, 0.0, 0.0, 0.0, 0.0, 0.0, 0.0, 0.0, 0.0, 0.0, 0.0, 0.0, 0.0, 0.0, 0.0, 0.0, 0.0, 0.0, 0.0, 0.0, 0.0, 0.0, 0.0, 0.0, 0.0, 0.0, 0.0, 0.0, 0.0, 0.0, 0.0, 0.0, 0.0, 0.0, 0.0, 0.0, 0.0, 0.0, 0.0, 0.0, 0.0, 0.0, 0.0, 0.0, 0.0, 0.0, 0.0, 0.0, 0.0, 0.0, 0.0, 0.0, 0.0, 0.0, 0.0, 0.0, 0.0, 0.0, 0.0, 0.0, 0.0, 0.0, 0.0, 0.0, 0.0, 0.0, 0.0, 0.0, 0.0, 0.0, 0.0, 0.0, 0.0, 0.0, 0.0, 0.0, 0.0, 0.0, 0.0, 0.0, 0.0, 0.0, 0.0, 0.0, 0.0, 0.0, 0.0, 0.0, 0.0, 0.0, 0.0, 0.0, 0.0, 0.0, 0.0, 0.0, 0.0, 0.0, 0.0, 0.0, 0.0, 0.0, 0.0, 0.0, 0.0, 0.0, 0.0, 0.0, 0.0, 0.0, 0.0, 0.0, 0.0, 0.0, 0.0, 0.0, 0.0, 0.0, 0.0, 0.0, 0.0, 0.0, 0.0, 0.0, 0.0, 0.0, 0.0, 0.0, 0.0, 0.0, 0.0, 0.0, 0.0, 0.0, 0.0, 0.0, 0.0, 0.0, 0.0, 0.0, 0.0, 0.0, 0.0, 0.0, 0.0, 0.0, 0.0, 0.0, 0.0, 0.0, 0.0, 0.0, 0.0, 0.0, 0.0, 0.0, 0.0, 0.0, 0.0, 0.0, 0.0, 0.0, 0.0, 0.0, 0.0, 0.0, 0.0, 0.0, 0.0, 0.0, 0.0, 0.0, 0.0, 0.0, 0.0, 0.0, 0.0, 0.0, 0.0, 0.0, 0.0, 0.0, 0.0, 0.0, 0.0, 0.0, 0.0, 0.0, 0.0, 0.0, 0.0, 0.0, 0.0, 0.0, 0.0, 0.0, 0.0, 0.0, 0.0, 0.0, 0.0, 0.0, 0.0, 0.0, 0.0, 0.0, 0.0, 0.0, 0.0, 0.0, 0.0, 0.0, 0.0, 0.0, 0.0, 0.0, 0.0, 0.0, 0.0, 0.0, 0.0, 0.0, 0.0, 0.0, 0.0, 0.0, 0.0, 0.0, 0.0, 0.0, 0.0, 0.0, 0.0, 0.0, 0.0, 0.0, 0.0, 0.0, 0.0, 0.0, 0.0, 0.0, 0.0, 0.0, 0.0, 0.0, 0.0, 0.0, 0.0, 0.0, 0.0, 0.0, 0.0, 0.0, 0.0, 0.0, 0.0, 0.0, 0.0, 0.0, 0.0, 0.0, 0.0, 0.0, 0.0, 0.0, 0.0, 0.0, 0.0, 0.0, 0.0, 0.0, 0.0, 0.0, 0.0, 0.0, 0.0, 0.0, 0.0, 0.0, 0.0, 0.0, 0.0, 0.0, 0.0, 0.0, 0.0, 0.0, 0.0, 0.0, 0.0, 0.0, 0.0, 0.0, 0.0, 0.0, 0.0, 0.0, 0.0, 0.0, 0.0, 0.0, 0.0, 0.0, 0.0, 0.0, 0.0, 0.0, 0.0, 0.0, 0.0, 0.0, 0.0, 0.0, 0.0, 0.0, 0.0, 0.0, 0.0, 0.0, 0.0, 0.0, 0.0, 0.0, 0.0, 0.0, 0.0, 0.0, 0.0, 0.0, 0.0, 0.0, 0.0, 0.0, 0.0, 0.0, 0.0, 0.0, 0.0, 0.0, 0.0, 0.0, 0.0, 0.0, 0.0, 0.0, 0.0, 0.0, 0.0, 0.0, 0.0, 0.0, 0.0, 0.0, 0.0, 0.0, 0.0, 0.0, 0.0, 0.0, 0.0, 0.0, 0.0, 0.0, 0.0, 0.0, 0.0, 0.0, 0.0, 0.0, 0.0, 0.0, 0.0, 0.0, 0.0, 0.0, 0.0, 0.0, 0.0, 0.0, 0.0, 0.0, 0.0, 0.0, 0.0, 0.0, 0.0, 0.0, 0.0, 0.0, 0.0, 0.0, 0.0, 0.0, 0.0, 0.0, 0.0, 0.0, 0.0, 0.0, 0.0, 0.0, 0.0, 0.0, 0.0, 0.0, 0.0, 0.0, 0.0, 0.0, 0.0, 0.0, 0.0, 0.0, 0.0, 0.0, 0.0, 0.0, 0.0, 0.0, 0.0, 0.0, 0.0, 0.0, 0.0, 0.0, 0.0, 0.0, 0.0, 0.0, 0.0, 0.0, 0.0, 0.0, 0.0, 0.0, 0.0, 0.0, 0.0, 0.0, 0.0, 0.0, 0.0, 0.0, 0.0, 0.0, 0.0, 0.0, 0.0, 0.0, 0.0, 0.0, 0.0, 0.0, 0.0, 0.0, 0.0, 0.0, 0.0, 0.0, 0.0, 0.0, 0.0, 0.0, 0.0, 0.0, 0.0, 0.0, 0.0, 0.0, 0.0, 0.0, 0.0, 0.0, 0.0, 0.0, 0.0, 0.0, 0.0, 0.0, 0.0, 0.0, 0.0, 0.0, 0.0, 0.0, 0.0, 0.0, 0.0, 0.0, 0.0, 0.0, 0.0, 0.0, 0.0, 0.0, 0.0, 0.0, 0.0, 0.0, 0.0, 0.0, 0.0, 0.0, 0.0, 0.0, 0.0, 0.0, 0.0, 0.0, 0.0, 0.0, 0.0, 0.0, 0.0, 0.0, 0.0, 0.0, 0.0, 0.0, 0.0, 0.0, 0.0, 0.0, 0.0, 0.0, 0.0, 0.0, 0.0, 0.0, 0.0, 0.0, 0.0, 0.0, 0.0, 0.0, 0.0, 0.0, 0.0, 0.0, 0.0, 0.0, 0.0, 0.0, 0.0, 0.0, 0.0, 0.0, 0.0, 0.0, 0.0, 0.0, 0.0, 0.0, 0.0, 0.0, 0.0, 0.0, 0.0, 0.0, 0.0, 0.0, 0.0, 0.0, 0.0, 0.0, 0.0, 0.0, 0.0, 0.0, 0.0, 0.0, 0.0, 0.0, 0.0, 0.0, 0.0, 0.0, 0.0, 0.0, 0.0, 0.0, 0.0, 0.0, 0.0, 0.0, 0.0, 0.0, 0.0, 0.0, 0.0, 0.0, 0.0, 0.0, 0.0, 0.0, 0.0, 0.0, 0.0, 0.0, 0.0, 0.0, 0.0, 0.0, 0.0, 0.0, 0.0, 0.0, 0.0, 0.0, 0.0, 0.0, 0.0, 0.0, 0.0, 0.0, 0.0, 0.0, 0.0, 0.0, 0.0, 0.0, 0.0, 0.0, 0.0, 0.0, 0.0, 0.0, 0.0, 0.0, 0.0, 0.0, 0.0, 0.0, 0.0, 0.0, 0.0, 0.0, 0.0, 0.0, 0.0, 0.0, 0.0, 0.0, 0.0, 0.0, 0.0, 0.0, 0.0, 0.0, 0.0, 0.0, 0.0, 0.0, 0.0, 0.0, 0.0, 0.0, 0.0, 0.0, 0.0, 0.0, 0.0, 0.0, 0.0, 0.0, 0.0, 0.0, 0.0, 0.0, 0.0, 0.0, 0.0, 0.0, 0.0, 0.0, 0.0, 0.0, 0.0, 0.0, 0.0, 0.0, 0.0, 0.0, 0.0, 0.0, 0.0, 0.0, 0.0, 0.0, 0.0, 0.0, 0.0, 0.0, 0.0, 0.0, 0.0, 0.0, 0.0, 0.0, 0.0, 0.0, 0.0, 0.0, 0.0, 0.0, 0.0, 0.0, 0.0, 0.0, 0.0, 0.0, 0.0, 0.0, 0.0, 0.0, 0.0, 0.0, 0.0, 0.0, 0.0, 0.0, 0.0, 0.0, 0.0, 0.0, 0.0, 0.0, 0.0, 0.0, 0.0, 0.0, 0.0, 0.0, 0.0, 0.0, 0.0, 0.0, 0.0, 0.0, 0.0, 0.0, 0.0, 0.0, 0.0, 0.0, 0.0, 0.0, 0.0, 0.0, 0.0, 0.0, 0.0, 0.0, 0.0, 0.0, 0.0, 0.0, 0.0, 0.0, 0.0, 0.0, 0.0, 0.0, 0.0, 0.0, 0.0, 0.0, 0.0, 0.0, 0.0, 0.0, 0.0, 0.0, 0.0, 0.0, 0.0, 0.0, 0.0, 0.0, 0.0, 0.0, 0.0, 0.0, 0.0, 0.0, 0.0, 0.0, 0.0, 0.0, 0.0, 0.0, 0.0, 0.0, 0.0, 0.0, 0.0, 0.0, 0.0, 0.0, 0.0, 0.0, 0.0, 0.0, 0.0, 0.0, 0.0, 0.0, 0.0, 0.0, 0.0, 0.0, 0.0, 0.0, 0.0, 0.0, 0.0, 0.0, 0.0, 0.0, 0.0, 0.0, 0.0, 0.0, 0.0, 0.0, 0.0, 0.0, 0.0, 0.0, 0.0, 0.0, 0.0, 0.0, 0.0, 0.0, 0.0, 0.0, 0.0, 0.0, 0.0, 0.0, 0.0, 0.0, 0.0, 0.0, 0.0, 0.0, 0.0, 0.0, 0.0, 0.0, 0.0, 0.0, 0.0, 0.0, 0.0, 0.0, 0.0, 0.0, 0.0, 0.0, 0.0, 0.0, 0.0, 0.0, 0.0, 0.0, 0.0, 0.0, 0.0, 0.0, 0.0, 0.0, 0.0, 0.0, 0.0, 0.0, 0.0, 0.0, 0.0, 0.0, 0.0, 0.0, 0.0, 0.0, 0.0, 0.0, 0.0, 0.0, 0.0, 0.0, 0.0, 0.0, 0.0, 0.0, 0.0, 0.0, 0.0, 0.0, 0.0, 0.0, 0.0, 0.0, 0.0, 0.0, 0.0, 0.0, 0.0, 0.0, 0.0, 0.0, 0.0, 0.0, 0.0, 0.0, 0.0, 0.0, 0.0, 0.0, 0.0, 0.0, 0.0, 0.0, 0.0, 0.0, 0.0, 0.0, 0.0, 0.0, 0.0, 0.0, 0.0, 0.0, 0.0, 0.0, 0.0, 0.0, 0.0, 0.0, 0.0, 0.0, 0.0, 0.0, 0.0, 0.0, 0.0, 0.0, 0.0, 0.0, 0.0, 0.0, 0.0, 0.0, 0.0, 0.0, 0.0, 0.0, 0.0, 0.0, 0.0, 0.0, 0.0, 0.0, 0.0, 0.0, 0.0, 0.0, 0.0, 0.0, 0.0, 0.0, 0.0, 0.0, 0.0, 0.0, 0.0, 0.0, 0.0, 0.0, 0.0, 0.0, 0.0, 0.0, 0.0, 0.0, 0.0, 0.0, 0.0, 0.0, 0.0, 0.0, 0.0, 0.0, 0.0, 0.0, 0.0, 0.0, 0.0, 0.0, 0.0, 0.0, 0.0, 0.0, 0.0, 0.0, 0.0, 0.0, 0.0, 0.0, 0.0, 0.0, 0.0, 0.0, 0.0, 0.0, 0.0, 0.0, 0.0, 0.0, 0.0, 0.0, 0.0, 0.0, 0.0, 0.0, 0.0, 0.0, 0.0, 0.0, 0.0, 0.0, 0.0, 0.0, 0.0, 0.0, 0.0, 0.0, 0.0, 0.0, 0.0, 0.0, 0.0, 0.0, 0.0, 0.0, 0.0, 0.0, 0.0, 0.0, 0.0, 0.0, 0.0, 0.0, 0.0, 0.0, 0.0, 0.0, 0.0, 0.0, 0.0, 0.0, 0.0, 0.0, 0.0, 0.0, 0.0, 0.0, 0.0, 0.0, 0.0, 0.0, 0.0, 0.0, 0.0, 0.0, 0.0, 0.0, 0.0, 0.0, 0.0, 0.0, 0.0, 0.0, 0.0, 0.0, 0.0, 0.0, 0.0, 0.0, 0.0, 0.0, 0.0, 0.0, 0.0, 0.0, 0.0, 0.0, 0.0, 0.0, 0.0, 0.0, 0.0, 0.0, 0.0, 0.0, 0.0, 0.0, 0.0, 0.0, 0.0, 0.0, 0.0, 0.0, 0.0, 0.0, 0.0, 0.0, 0.0, 0.0, 0.0, 0.0, 0.0, 0.0, 0.0, 0.0, 0.0, 0.0, 0.0, 0.0, 0.0, 0.0, 0.0, 0.0, 0.0, 0.0, 0.0, 0.0, 0.0, 0.0, 0.0, 0.0, 0.0, 0.0, 0.0, 0.0, 0.0, 0.0, 0.0, 0.0, 0.0, 0.0, 0.0, 0.0, 0.0, 0.0, 0.0, 0.0, 0.0, 0.0, 0.0, 0.0, 0.0, 0.0, 0.0, 0.0, 0.0, 0.0, 0.0, 0.0, 0.0, 0.0, 0.0, 0.0, 0.0, 0.0, 0.0, 0.0, 0.0, 0.0, 0.0, 0.0, 0.0, 0.0, 0.0, 0.0, 0.0, 0.0, 0.0, 0.0, 0.0, 0.0, 0.0, 0.0, 0.0, 0.0, 0.0, 0.0, 0.0, 0.0, 0.0, 0.0, 0.0, 0.0, 0.0, 0.0, 0.0, 0.0, 0.0, 0.0, 0.0, 0.0, 0.0, 0.0, 0.0, 0.0, 0.0, 0.0, 0.0, 0.0, 0.0, 0.0, 0.0, 0.0, 0.0, 0.0, 0.0, 0.0, 0.0, 0.0, 0.0, 0.0, 0.0, 0.0, 0.0, 0.0, 0.0, 0.0, 0.0, 0.0, 0.0, 0.0, 0.0, 0.0, 0.0, 0.0, 0.0, 0.0, 0.0, 0.0, 0.0, 0.0, 0.0, 0.0, 0.0, 0.0, 0.0, 0.0, 0.0, 0.0, 0.0, 0.0, 0.0, 0.0, 0.0, 0.0, 0.0, 0.0, 0.0, 0.0, 0.0, 0.0, 0.0, 0.0, 0.0, 0.0, 0.0, 0.0, 0.0, 0.0, 0.0, 0.0, 0.0, 0.0, 0.0, 0.0, 0.0, 0.0, 0.0, 0.0, 0.0, 0.0, 0.0, 0.0, 0.0, 0.0, 0.0, 0.0, 0.0, 0.0, 0.0, 0.0, 0.0, 0.0, 0.0, 0.0, 0.0, 0.0, 0.0, 0.0, 0.0, 0.0, 0.0, 0.0, 0.0, 0.0, 0.0, 0.0, 0.0, 0.0, 0.0, 0.0, 0.0, 0.0, 0.0, 0.0, 0.0, 0.0, 0.0, 0.0, 0.0, 0.0, 0.0, 0.0, 0.0, 0.0, 0.0, 0.0, 0.0, 0.0, 0.0, 0.0, 0.0, 0.0, 0.0, 0.0, 0.0, 0.0, 0.0, 0.0, 0.0, 0.0, 0.0, 0.0, 0.0, 0.0, 0.0, 0.0, 0.0, 0.0, 0.0, 0.0, 0.0, 0.0, 0.0, 0.0, 0.0, 0.0, 0.0, 0.0, 0.0, 0.0, 0.0, 0.0, 0.0, 0.0, 0.0, 0.0, 0.0, 0.0, 0.0, 0.0, 0.0, 0.0, 0.0, 0.0, 0.0, 0.0, 0.0, 0.0, 0.0, 0.0, 0.0, 0.0, 0.0, 0.0, 0.0, 0.0, 0.0, 0.0, 0.0, 0.0, 0.0, 0.0, 0.0, 0.0, 0.0, 0.0, 0.0, 0.0, 0.0, 0.0, 0.0, 0.0, 0.0, 0.0, 0.0, 0.0, 0.0, 0.0, 0.0, 0.0, 0.0, 0.0, 0.0, 0.0, 0.0, 0.0, 0.0, 0.0, 0.0, 0.0, 0.0, 0.0, 0.0, 0.0, 0.0, 0.0, 0.0, 0.0, 0.0, 0.0, 0.0, 0.0, 0.0, 0.0, 0.0, 0.0, 0.0, 0.0, 0.0, 0.0, 0.0, 0.0, 0.0, 0.0, 0.0, 0.0, 0.0, 0.0, 0.0, 0.0, 0.0, 0.0, 0.0, 0.0, 0.0, 0.0, 0.0, 0.0, 0.0, 0.0, 0.0, 0.0, 0.0, 0.0, 0.0, 0.0, 0.0, 0.0, 0.0, 0.0, 0.0, 0.0, 0.0, 0.0, 0.0, 0.0, 0.0, 0.0, 0.0, 0.0, 0.0, 0.0, 0.0, 0.0, 0.0, 0.0, 0.0, 0.0, 0.0, 0.0, 0.0, 0.0, 0.0, 0.0, 0.0, 0.0, 0.0, 0.0, 0.0, 0.0, 0.0, 0.0, 0.0, 0.0, 0.0, 0.0, 0.0, 0.0, 0.0, 0.0, 0.0, 0.0, 0.0, 0.0, 0.0, 0.0, 0.0, 0.0, 0.0, 0.0, 0.0, 0.0, 0.0, 0.0, 0.0, 0.0, 0.0, 0.0, 0.0, 0.0, 0.0, 0.0, 0.0, 0.0, 0.0, 0.0, 0.0, 0.0, 0.0, 0.0, 0.0, 0.0, 0.0, 0.0, 0.0, 0.0, 0.0, 0.0, 0.0, 0.0, 0.0, 0.0, 0.0, 0.0, 0.0, 0.0, 0.0, 0.0, 0.0, 0.0, 0.0, 0.0, 0.0, 0.0, 0.0, 0.0, 0.0, 0.0, 0.0, 0.0, 0.0, 0.0, 0.0, 0.0, 0.0, 0.0, 0.0, 0.0, 0.0, 0.0, 0.0, 0.0, 0.0, 0.0, 0.0, 0.0, 0.0, 0.0, 0.0, 0.0, 0.0, 0.0, 0.0, 0.0, 0.0, 0.0, 0.0, 0.0, 0.0, 0.0, 0.0, 0.0, 0.0, 0.0, 0.0, 0.0, 0.0, 0.0, 0.0, 0.0, 0.0, 0.0, 0.0, 0.0, 0.0, 0.0, 0.0, 0.0, 0.0, 0.0, 0.0, 0.0, 0.0, 0.0, 0.0, 0.0, 0.0, 0.0, 0.0, 0.0, 0.0, 0.0, 0.0, 0.0, 0.0, 0.0, 0.0, 0.0, 0.0, 0.0, 0.0, 0.0, 0.0, 0.0, 0.0, 0.0, 0.0, 0.0, 0.0, 0.0, 0.0, 0.0, 0.0, 0.0, 0.0, 0.0, 0.0, 0.0, 0.0, 0.0, 0.0, 0.0, 0.0, 0.0, 0.0, 0.0, 0.0, 0.0, 0.0, 0.0, 0.0, 0.0, 0.0, 0.0, 0.0, 0.0, 0.0, 0.0, 0.0, 0.0, 0.0, 0.0, 0.0, 0.0, 0.0, 0.0, 0.0, 0.0, 0.0, 0.0, 0.0, 0.0, 0.0, 0.0, 0.0, 0.0, 0.0, 0.0, 0.0, 0.0, 0.0, 0.0, 0.0, 0.0, 0.0, 0.0, 0.0, 0.0, 0.0, 0.0, 0.0, 0.0, 0.0, 0.0, 0.0, 0.0, 0.0, 0.0, 0.0, 0.0, 0.0, 0.0, 0.0, 0.0, 0.0, 0.0, 0.0, 0.0, 0.0, 0.0, 0.0, 0.0, 0.0, 0.0, 0.0, 0.0, 0.0, 0.0, 0.0, 0.0, 0.0, 0.0, 0.0, 0.0, 0.0, 0.0, 0.0, 0.0, 0.0, 0.0, 0.0, 0.0, 0.0, 0.0, 0.0, 0.0, 0.0, 0.0, 0.0, 0.0, 0.0, 0.0, 0.0, 0.0, 0.0, 0.0, 0.0, 0.0, 0.0, 0.0, 0.0, 0.0, 0.0, 0.0, 0.0, 0.0, 0.0, 0.0, 0.0, 0.0, 0.0, 0.0, 0.0, 0.0, 0.0, 0.0, 0.0, 0.0, 0.0, 0.0, 0.0, 0.0, 0.0, 0.0, 0.0, 0.0, 0.0, 0.0, 0.0, 0.0, 0.0, 0.0, 0.0, 0.0, 0.0, 0.0, 0.0, 0.0, 0.0, 0.0, 0.0, 0.0, 0.0, 0.0, 0.0, 0.0, 0.0, 0.0, 0.0, 0.0, 0.0, 0.0, 0.0, 0.0, 0.0, 0.0, 0.0, 0.0, 0.0, 0.0, 0.0, 0.0, 0.0, 0.0, 0.0, 0.0, 0.0, 0.0, 0.0, 0.0, 0.0, 0.0, 0.0, 0.0, 0.0, 0.0, 0.0, 0.0, 0.0, 0.0, 0.0, 0.0, 0.0, 0.0, 0.0, 0.0, 0.0, 0.0, 0.0, 0.0, 0.0, 0.0, 0.0, 0.0, 0.0, 0.0, 0.0, 0.0, 0.0, 0.0, 0.0, 0.0, 0.0, 0.0, 0.0, 0.0, 0.0, 0.0, 0.0, 0.0, 0.0, 0.0, 0.0, 0.0, 0.0, 0.0, 0.0, 0.0, 0.0, 0.0, 0.0, 0.0, 0.0, 0.0, 0.0, 0.0, 0.0, 0.0, 0.0, 0.0, 0.0, 0.0, 0.0, 0.0, 0.0, 0.0, 0.0, 0.0, 0.0, 0.0, 0.0, 0.0, 0.0, 0.0, 0.0, 0.0, 0.0, 0.0, 0.0, 0.0, 0.0, 0.0, 0.0, 0.0, 0.0, 0.0, 0.0, 0.0, 0.0, 0.0, 0.0, 0.0, 0.0, 0.0, 0.0, 0.0, 0.0, 0.0, 0.0, 0.0, 0.0, 0.0, 0.0, 0.0, 0.0, 0.0, 0.0, 0.0, 0.0, 0.0, 0.0, 0.0, 0.0, 0.0, 0.0, 0.0, 0.0, 0.0, 0.0, 0.0, 0.0, 0.0, 0.0, 0.0, 0.0, 0.0, 0.0, 0.0, 0.0, 0.0, 0.0, 0.0, 0.0, 0.0, 0.0, 0.0, 0.0, 0.0, 0.0, 0.0, 0.0, 0.0, 0.0, 0.0, 0.0, 0.0, 0.0, 0.0, 0.0, 0.0, 0.0, 0.0, 0.0, 0.0, 0.0, 0.0, 0.0, 0.0, 0.0, 0.0, 0.0, 0.0, 0.0, 0.0, 0.0, 0.0, 0.0, 0.0, 0.0, 0.0, 0.0, 0.0, 0.0, 0.0, 0.0, 0.0, 0.0, 0.0, 0.0, 0.0, 0.0, 0.0, 0.0, 0.0, 0.0, 0.0, 0.0, 0.0, 0.0, 0.0, 0.0, 0.0, 0.0, 0.0, 0.0, 0.0, 0.0, 0.0, 0.0, 0.0, 0.0, 0.0, 0.0, 0.0, 0.0, 0.0, 0.0, 0.0, 0.0, 0.0, 0.0, 0.0, 0.0, 0.0, 0.0, 0.0, 0.0, 0.0, 0.0, 0.0, 0.0, 0.0, 0.0, 0.0, 0.0, 0.0, 0.0, 0.0, 0.0, 0.0, 0.0, 0.0, 0.0, 0.0, 0.0, 0.0, 0.0, 0.0, 0.0, 0.0, 0.0, 0.0, 0.0, 0.0, 0.0, 0.0, 0.0, 0.0, 0.0, 0.0, 0.0, 0.0, 0.0, 0.0, 0.0, 0.0, 0.0, 0.0, 0.0, 0.0, 0.0, 0.0, 0.0, 0.0, 0.0, 0.0, 0.0, 0.0, 0.0, 0.0, 0.0, 0.0, 0.0, 0.0, 0.0, 0.0, 0.0, 0.0, 0.0, 0.0, 0.0, 0.0, 0.0, 0.0, 0.0, 0.0, 0.0, 0.0, 0.0, 0.0, 0.0, 0.0, 0.0, 0.0, 0.0, 0.0, 0.0, 0.0, 0.0, 0.0, 0.0, 0.0, 0.0, 0.0, 0.0, 0.0, 0.0, 0.0, 0.0, 0.0, 0.0, 0.0, 0.0, 0.0, 0.0, 0.0, 0.0, 0.0, 0.0, 0.0, 0.0, 0.0, 0.0, 0.0, 0.0, 0.0, 0.0, 0.0, 0.0, 0.0, 0.0, 0.0, 0.0, 0.0, 0.0, 0.0, 0.0, 0.0, 0.0, 0.0, 0.0, 0.0, 0.0, 0.0, 0.0, 0.0, 0.0, 0.0, 0.0, 0.0, 0.0, 0.0, 0.0, 0.0, 0.0, 0.0, 0.0, 0.0, 0.0, 0.0, 0.0, 0.0, 0.0, 0.0, 0.0, 0.0, 0.0, 0.0, 0.0, 0.0, 0.0, 0.0, 0.0, 0.0, 0.0, 0.0, 0.0, 0.0, 0.0, 0.0, 0.0, 0.0, 0.0, 0.0, 0.0, 0.0, 0.0, 0.0, 0.0, 0.0, 0.0, 0.0, 0.0, 0.0, 0.0, 0.0, 0.0, 0.0, 0.0, 0.0, 0.0, 0.0, 0.0, 0.0, 0.0, 0.0, 0.0, 0.0, 0.0, 0.0, 0.0, 0.0, 0.0, 0.0, 0.0, 0.0, 0.0, 0.0, 0.0, 0.0, 0.0, 0.0, 0.0, 0.0, 0.0, 0.0, 0.0, 0.0, 0.0, 0.0, 0.0, 0.0, 0.0, 0.0, 0.0, 0.0, 0.0, 0.0, 0.0, 0.0, 0.0, 0.0, 0.0, 0.0, 0.0, 0.0, 0.0, 0.0, 0.0, 0.0, 0.0, 0.0, 0.0, 0.0, 0.0, 0.0, 0.0, 0.0, 0.0, 0.0, 0.0, 0.0, 0.0, 0.0, 0.0, 0.0, 0.0, 0.0, 0.0, 0.0, 0.0, 0.0, 0.0, 0.0, 0.0, 0.0, 0.0, 0.0, 0.0, 0.0, 0.0, 0.0, 0.0, 0.0, 0.0, 0.0, 0.0, 0.0, 0.0, 0.0, 0.0, 0.0, 0.0, 0.0, 0.0, 0.0, 0.0, 0.0, 0.0, 0.0, 0.0, 0.0, 0.0, 0.0, 0.0, 0.0, 0.0, 0.0, 0.0, 0.0, 0.0, 0.0, 0.0, 0.0, 0.0, 0.0, 0.0, 0.0, 0.0, 0.0, 0.0, 0.0, 0.0, 0.0, 0.0, 0.0, 0.0, 0.0, 0.0, 0.0, 0.0, 0.0, 0.0, 0.0, 0.0, 0.0, 0.0, 0.0, 0.0, 0.0, 0.0, 0.0, 0.0, 0.0, 0.0, 0.0, 0.0, 0.0, 0.0, 0.0, 0.0, 0.0, 0.0, 0.0, 0.0, 0.0, 0.0, 0.0, 0.0, 0.0, 0.0, 0.0, 0.0, 0.0, 0.0, 0.0, 0.0, 0.0, 0.0, 0.0, 0.0, 0.0, 0.0, 0.0, 0.0, 0.0, 0.0, 0.0, 0.0, 0.0, 0.0, 0.0, 0.0, 0.0, 0.0, 0.0, 0.0, 0.0, 0.0, 0.0, 0.0, 0.0, 0.0, 0.0, 0.0, 0.0, 0.0, 0.0, 0.0, 0.0, 0.0, 0.0, 0.0, 0.0, 0.0, 0.0, 0.0, 0.0, 0.0, 0.0, 0.0, 0.0, 0.0, 0.0, 0.0, 0.0, 0.0, 0.0, 0.0, 0.0, 0.0, 0.0, 0.0, 0.0, 0.0, 0.0, 0.0, 0.0, 0.0, 0.0, 0.0, 0.0, 0.0, 0.0, 0.0, 0.0, 0.0, 0.0, 0.0, 0.0, 0.0, 0.0, 0.0, 0.0, 0.0, 0.0, 0.0, 0.0, 0.0, 0.0, 0.0, 0.0, 0.0, 0.0, 0.0, 0.0, 0.0, 0.0, 0.0, 0.0, 0.0, 0.0, 0.0, 0.0, 0.0, 0.0, 0.0, 0.0, 0.0, 0.0, 0.0, 0.0, 0.0, 0.0, 0.0, 0.0, 0.0, 0.0, 0.0, 0.0, 0.0, 0.0, 0.0, 0.0, 0.0, 0.0, 0.0, 0.0, 0.0, 0.0, 0.0, 0.0, 0.0, 0.0, 0.0, 0.0, 0.0, 0.0, 0.0, 0.0, 0.0, 0.0, 0.0, 0.0, 0.0, 0.0, 0.0, 0.0, 0.0, 0.0, 0.0, 0.0, 0.0, 0.0, 0.0, 0.0, 0.0, 0.0, 0.0, 0.0, 0.0, 0.0, 0.0, 0.0, 0.0, 0.0, 0.0, 0.0, 0.0, 0.0, 0.0])
me_lab_cable.materials.append(mat_outside)
me_lab_cable.materials.append(mat_insideknob)
me_lab_cable.materials.append(mat_roughspots)
me_lab_cable.update()

# ---- objects
ob_lab_cable = bpy.data.objects.new('Lab Cable', me_lab_cable)

# ---- transforms, parenting, visibility, modifiers, constraints
ob_lab_cable.location = (0.0, 0.0, 0.0)

# ---- collection membership
col_collection.objects.link(ob_lab_cable)

# ---- scene / render settings (as saved in the file)
scene.frame_start = 1; scene.frame_end = 250; scene.frame_set(120)
scene.render.engine = 'CYCLES'
scene.cycles.sampling_pattern = 'TABULATED_SOBOL'
scene.view_settings.view_transform = 'Filmic'
bpy.context.view_layer.update()

# ---- added for rendering (the .blend has no active camera and no usable light): camera, sun
cam_auto = bpy.data.cameras.new('AutoCamera')
cam_auto.lens = 50.0
cam_auto.sensor_width = 36.0
cam_auto.clip_end = 1000.0
ob_auto_camera = bpy.data.objects.new('AutoCamera', cam_auto)
scene.collection.objects.link(ob_auto_camera)
ob_auto_camera.location = (54.7839, -93.2407, 47.8264)
ob_auto_camera.rotation_euler = (1.09748, -7.21219e-08, 0.694738)
scene.camera = ob_auto_camera
light_auto_sun = bpy.data.lights.new('AutoSun', 'SUN')
light_auto_sun.energy = 3.0
light_auto_sun.angle = 0.0523599
ob_auto_sun = bpy.data.objects.new('AutoSun', light_auto_sun)
scene.collection.objects.link(ob_auto_sun)
ob_auto_sun.rotation_euler = (0.872665, 0.174533, 0.523599)
bpy.context.view_layer.update()
